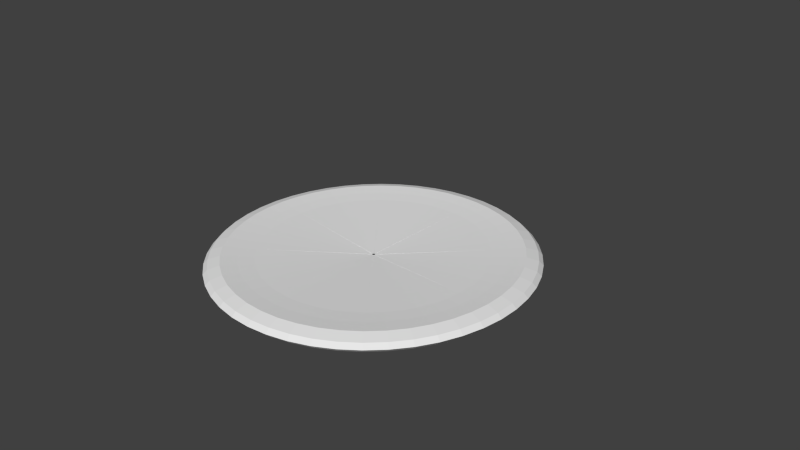 # Source: pizza_2.blend  (saved by Blender 2.71.0; exported with 4.5.12 LTS)
import bpy
from mathutils import Matrix  # noqa: F401  (used for matrix-valued properties, if any)

bpy.ops.wm.read_factory_settings(use_empty=True)
scene = bpy.context.scene
scene.name = 'Scene'

# ---- collections
col_collection_1 = bpy.data.collections.new('Collection 1'); scene.collection.children.link(col_collection_1)

# ---- world
world_world = bpy.data.worlds.new('World'); scene.world = world_world
world_world.color = (0.05088, 0.05088, 0.05088)
world_world.use_sun_shadow = False
world_world.sun_shadow_jitter_overblur = 0.0
world_world.cycles.sampling_method = 'MANUAL'
world_world.cycles.sample_map_resolution = 256

# ---- cameras
cam_camera = bpy.data.cameras.new('Camera')
cam_camera.clip_end = 100.0
cam_camera.lens = 35.0
cam_camera.sensor_width = 32.0
cam_camera.sensor_height = 18.0
cam_camera.ortho_scale = 7.314
cam_camera.dof.focus_distance = 0.0
cam_camera.dof.aperture_fstop = 128.0

# ---- meshes
me_torus_007 = bpy.data.meshes.new('Torus.007')
me_torus_007.from_pydata([(-1.25, 1.093e-07, 0.0), (-1.217, 1.064e-07, 0.125), (-1.125, 9.835e-08, 0.2165), (-1.0, 8.742e-08, 0.1747), (-0.875, 7.649e-08, 0.1413), (-0.01143, -1.697e-08, -0.01184), (-0.01095, -1.702e-08, -0.008307), (-0.7835, 6.85e-08, -0.1949), (-0.875, 7.649e-08, -0.2165), (-1.0, 8.742e-08, -0.25), (-1.125, 9.835e-08, -0.2165), (-1.217, 1.064e-07, -0.125), (-1.239, -0.1632, 0.0), (-1.206, -0.1588, 0.125), (-1.115, -0.1468, 0.2165), (-0.9914, -0.1305, 0.1747), (-0.8675, -0.1142, 0.1413), (-0.01134, -0.001492, -0.01184), (-0.01085, -0.001429, -0.008307), (-0.7768, -0.1023, -0.1949), (-0.8675, -0.1142, -0.2165), (-0.9914, -0.1305, -0.25), (-1.115, -0.1468, -0.2165), (-1.206, -0.1588, -0.125), (-1.207, -0.3235, 0.0), (-1.175, -0.3149, 0.125), (-1.087, -0.2912, 0.2165), (-0.9659, -0.2588, 0.1747), (-0.8452, -0.2265, 0.1413), (-0.01104, -0.002959, -0.01184), (-0.01057, -0.002833, -0.008307), (-0.7568, -0.2028, -0.1949), (-0.8452, -0.2265, -0.2165), (-0.9659, -0.2588, -0.25), (-1.087, -0.2912, -0.2165), (-1.175, -0.3149, -0.125), (-1.155, -0.4784, 0.0), (-1.124, -0.4655, 0.125), (-1.039, -0.4305, 0.2165), (-0.9239, -0.3827, 0.1747), (-0.8084, -0.3348, 0.1413), (-0.01056, -0.004376, -0.01184), (-0.01011, -0.004189, -0.008307), (-0.7239, -0.2998, -0.1949), (-0.8084, -0.3348, -0.2165), (-0.9239, -0.3827, -0.25), (-1.039, -0.4305, -0.2165), (-1.124, -0.4655, -0.125), (-1.083, -0.625, 0.0), (-1.054, -0.6083, 0.125), (-0.9743, -0.5625, 0.2165), (-0.866, -0.5, 0.1747), (-0.7578, -0.4375, 0.1413), (-0.009902, -0.005717, -0.01184), (-0.009479, -0.005473, -0.008307), (-0.6785, -0.3917, -0.1949), (-0.7578, -0.4375, -0.2165), (-0.866, -0.5, -0.25), (-0.9743, -0.5625, -0.2165), (-1.054, -0.6083, -0.125), (-0.9917, -0.761, 0.0), (-0.9651, -0.7406, 0.125), (-0.8925, -0.6849, 0.2165), (-0.7934, -0.6088, 0.1747), (-0.6942, -0.5327, 0.1413), (-0.009071, -0.006961, -0.01184), (-0.008684, -0.006663, -0.008307), (-0.6216, -0.477, -0.1949), (-0.6942, -0.5327, -0.2165), (-0.7934, -0.6088, -0.25), (-0.8925, -0.6849, -0.2165), (-0.9651, -0.7406, -0.125), (-0.8839, -0.8839, 0.0), (-0.8602, -0.8602, 0.125), (-0.7955, -0.7955, 0.2165), (-0.7071, -0.7071, 0.1747), (-0.6187, -0.6187, 0.1413), (-0.008085, -0.008085, -0.01184), (-0.007739, -0.007739, -0.008307), (-0.554, -0.554, -0.1949), (-0.6187, -0.6187, -0.2165), (-0.7071, -0.7071, -0.25), (-0.7955, -0.7955, -0.2165), (-0.8602, -0.8602, -0.125)], [], [(0, 12, 13, 1), (1, 13, 14, 2), (2, 14, 15, 3), (3, 15, 16, 4), (4, 16, 17, 5), (6, 18, 19, 7), (7, 19, 20, 8), (8, 20, 21, 9), (9, 21, 22, 10), (10, 22, 23, 11), (11, 23, 12, 0), (12, 24, 25, 13), (13, 25, 26, 14), (14, 26, 27, 15), (15, 27, 28, 16), (16, 28, 29, 17), (18, 30, 31, 19), (19, 31, 32, 20), (20, 32, 33, 21), (21, 33, 34, 22), (22, 34, 35, 23), (23, 35, 24, 12), (24, 36, 37, 25), (25, 37, 38, 26), (26, 38, 39, 27), (27, 39, 40, 28), (28, 40, 41, 29), (30, 42, 43, 31), (31, 43, 44, 32), (32, 44, 45, 33), (33, 45, 46, 34), (34, 46, 47, 35), (35, 47, 36, 24), (36, 48, 49, 37), (37, 49, 50, 38), (38, 50, 51, 39), (39, 51, 52, 40), (40, 52, 53, 41), (42, 54, 55, 43), (43, 55, 56, 44), (44, 56, 57, 45), (45, 57, 58, 46), (46, 58, 59, 47), (47, 59, 48, 36), (48, 60, 61, 49), (49, 61, 62, 50), (50, 62, 63, 51), (51, 63, 64, 52), (52, 64, 65, 53), (54, 66, 67, 55), (55, 67, 68, 56), (56, 68, 69, 57), (57, 69, 70, 58), (58, 70, 71, 59), (59, 71, 60, 48), (60, 72, 73, 61), (61, 73, 74, 62), (62, 74, 75, 63), (63, 75, 76, 64), (64, 76, 77, 65), (66, 78, 79, 67), (67, 79, 80, 68), (68, 80, 81, 69), (69, 81, 82, 70), (70, 82, 83, 71), (71, 83, 72, 60), (74, 73, 72, 83, 82, 81, 80, 79, 77, 76, 75), (8, 9, 10, 11, 0, 1, 2, 3, 4, 6, 7)])
_uv = me_torus_007.uv_layers.new(name='UVMap')
_uv.uv.foreach_set('vector', [0.7647, 0.9029, 0.7106, 0.9344, 0.6894, 0.8913, 0.7381, 0.8629, 0.7381, 0.8629, 0.6894, 0.8913, 0.6693, 0.8506, 0.7129, 0.8252, 0.7129, 0.8252, 0.6693, 0.8506, 0.6494, 0.8099, 0.6879, 0.7875, 0.6879, 0.7875, 0.6494, 0.8099, 0.63, 0.7702, 0.6636, 0.7507, 0.6636, 0.7507, 0.63, 0.7702, 0.5143, 0.5332, 0.5182, 0.5309, 0.04503, 0.492, 0.04514, 0.4917, 0.2004, 0.5471, 0.192, 0.5685, 0.192, 0.5685, 0.2004, 0.5471, 0.2188, 0.5537, 0.2094, 0.5776, 0.2094, 0.5776, 0.2188, 0.5537, 0.2439, 0.5626, 0.2332, 0.5899, 0.2332, 0.5899, 0.2439, 0.5626, 0.2691, 0.5718, 0.2571, 0.6025, 0.5135, 0.7957, 0.5105, 0.8245, 0.4881, 0.8154, 0.4913, 0.7843, 0.4913, 0.7843, 0.4881, 0.8154, 0.4608, 0.812, 0.4641, 0.7801, 0.7106, 0.9344, 0.6529, 0.9585, 0.6374, 0.913, 0.6894, 0.8913, 0.6894, 0.8913, 0.6374, 0.913, 0.6227, 0.87, 0.6693, 0.8506, 0.6693, 0.8506, 0.6227, 0.87, 0.6082, 0.827, 0.6494, 0.8099, 0.6494, 0.8099, 0.6082, 0.827, 0.5942, 0.7851, 0.63, 0.7702, 0.63, 0.7702, 0.5942, 0.7851, 0.5101, 0.5349, 0.5143, 0.5332, 0.04514, 0.4917, 0.04522, 0.4914, 0.206, 0.5248, 0.2004, 0.5471, 0.2004, 0.5471, 0.206, 0.5248, 0.2251, 0.5287, 0.2188, 0.5537, 0.2188, 0.5537, 0.2251, 0.5287, 0.2511, 0.5341, 0.2439, 0.5626, 0.2439, 0.5626, 0.2511, 0.5341, 0.2772, 0.5397, 0.2691, 0.5718, 0.5105, 0.8245, 0.5083, 0.8552, 0.4856, 0.8486, 0.4881, 0.8154, 0.4881, 0.8154, 0.4856, 0.8486, 0.4583, 0.8462, 0.4608, 0.812, 0.6529, 0.9585, 0.5925, 0.9748, 0.583, 0.9276, 0.6374, 0.913, 0.6374, 0.913, 0.583, 0.9276, 0.5741, 0.8831, 0.6227, 0.87, 0.6227, 0.87, 0.5741, 0.8831, 0.5653, 0.8386, 0.6082, 0.827, 0.6082, 0.827, 0.5653, 0.8386, 0.5568, 0.7952, 0.5942, 0.7851, 0.5942, 0.7851, 0.5568, 0.7952, 0.5057, 0.536, 0.5101, 0.5349, 0.04522, 0.4914, 0.04526, 0.4911, 0.2089, 0.5018, 0.206, 0.5248, 0.206, 0.5248, 0.2089, 0.5018, 0.2282, 0.5031, 0.2251, 0.5287, 0.2251, 0.5287, 0.2282, 0.5031, 0.2547, 0.5048, 0.2511, 0.5341, 0.2511, 0.5341, 0.2547, 0.5048, 0.2813, 0.5068, 0.2772, 0.5397, 0.5083, 0.8552, 0.5067, 0.8874, 0.484, 0.8833, 0.4856, 0.8486, 0.4856, 0.8486, 0.484, 0.8833, 0.4565, 0.8818, 0.4583, 0.8462, 0.5925, 0.9748, 0.5305, 0.983, 0.5273, 0.935, 0.583, 0.9276, 0.583, 0.9276, 0.5273, 0.935, 0.5241, 0.8897, 0.5741, 0.8831, 0.5741, 0.8831, 0.5241, 0.8897, 0.5211, 0.8444, 0.5653, 0.8386, 0.5653, 0.8386, 0.5211, 0.8444, 0.5183, 0.8002, 0.5568, 0.7952, 0.5568, 0.7952, 0.5183, 0.8002, 0.5013, 0.5366, 0.5057, 0.536, 0.04526, 0.4911, 0.04526, 0.4907, 0.2089, 0.4787, 0.2089, 0.5018, 0.2089, 0.5018, 0.2089, 0.4787, 0.2282, 0.4772, 0.2282, 0.5031, 0.2282, 0.5031, 0.2282, 0.4772, 0.2547, 0.4753, 0.2547, 0.5048, 0.2547, 0.5048, 0.2547, 0.4753, 0.2813, 0.4735, 0.2813, 0.5068, 0.5067, 0.8874, 0.5059, 0.9203, 0.4831, 0.919, 0.484, 0.8833, 0.484, 0.8833, 0.4831, 0.919, 0.4557, 0.9185, 0.4565, 0.8818, 0.5305, 0.983, 0.468, 0.983, 0.471, 0.935, 0.5273, 0.935, 0.5273, 0.935, 0.471, 0.935, 0.4738, 0.8896, 0.5241, 0.8897, 0.5241, 0.8897, 0.4738, 0.8896, 0.4767, 0.8444, 0.5211, 0.8444, 0.5211, 0.8444, 0.4767, 0.8444, 0.4796, 0.8002, 0.5183, 0.8002, 0.5183, 0.8002, 0.4796, 0.8002, 0.4968, 0.5365, 0.5013, 0.5366, 0.04526, 0.4907, 0.04522, 0.4904, 0.206, 0.4557, 0.2089, 0.4787, 0.2089, 0.4787, 0.206, 0.4557, 0.2251, 0.4516, 0.2282, 0.4772, 0.2282, 0.4772, 0.2251, 0.4516, 0.2511, 0.446, 0.2547, 0.4753, 0.2547, 0.4753, 0.2511, 0.446, 0.2772, 0.4406, 0.2813, 0.4735, 0.5059, 0.9203, 0.5059, 0.9536, 0.4831, 0.9549, 0.4831, 0.919, 0.4831, 0.919, 0.4831, 0.9549, 0.4557, 0.9554, 0.4557, 0.9185, 0.468, 0.983, 0.4061, 0.9748, 0.4152, 0.9276, 0.471, 0.935, 0.471, 0.935, 0.4152, 0.9276, 0.4238, 0.8829, 0.4738, 0.8896, 0.4738, 0.8896, 0.4238, 0.8829, 0.4326, 0.8385, 0.4767, 0.8444, 0.4767, 0.8444, 0.4326, 0.8385, 0.4412, 0.795, 0.4796, 0.8002, 0.4796, 0.8002, 0.4412, 0.795, 0.4923, 0.5359, 0.4968, 0.5365, 0.04522, 0.4904, 0.04515, 0.4901, 0.2004, 0.4334, 0.206, 0.4557, 0.206, 0.4557, 0.2004, 0.4334, 0.2188, 0.4266, 0.2251, 0.4516, 0.2251, 0.4516, 0.2188, 0.4266, 0.2439, 0.4174, 0.2511, 0.446, 0.2511, 0.446, 0.2439, 0.4174, 0.2691, 0.4085, 0.2772, 0.4406, 0.5059, 0.9536, 0.5067, 0.9865, 0.484, 0.9905, 0.4831, 0.9549, 0.4831, 0.9549, 0.484, 0.9905, 0.4565, 0.992, 0.4557, 0.9554, 0.6586, 0.5378, 0.6973, 0.5795, 0.6862, 0.6392, 0.6473, 0.6765, 0.591, 0.6814, 0.5324, 0.6526, 0.4871, 0.5977, 0.4533, 0.5587, 0.2231, 0.2744, 0.5585, 0.4589, 0.6172, 0.4877, 0.5834, 0.4718, 0.6328, 0.4995, 0.6696, 0.5483, 0.684, 0.6052, 0.6722, 0.6548, 0.6372, 0.684, 0.5886, 0.6849, 0.5534, 0.6335, 0.5166, 0.5846, 0.2469, 0.2731, 0.5479, 0.4506])
me_torus_007.use_remesh_preserve_volume = False
me_torus_007.use_remesh_preserve_attributes = False
me_torus_007.use_mirror_vertex_groups = False
me_torus_007.update()
me_torus_006 = bpy.data.meshes.new('Torus.006')
me_torus_006.from_pydata([(-0.8839, 0.8839, 0.0), (-0.8602, 0.8602, 0.125), (-0.7955, 0.7955, 0.2165), (-0.7071, 0.7071, 0.1747), (-0.6187, 0.6187, 0.1413), (-0.008085, 0.008085, -0.01184), (-0.007739, 0.007739, -0.008307), (-0.554, 0.554, -0.1949), (-0.6187, 0.6187, -0.2165), (-0.7071, 0.7071, -0.25), (-0.7955, 0.7955, -0.2165), (-0.8602, 0.8602, -0.125), (-0.9917, 0.761, 0.0), (-0.9651, 0.7406, 0.125), (-0.8925, 0.6849, 0.2165), (-0.7934, 0.6088, 0.1747), (-0.6942, 0.5327, 0.1413), (-0.009071, 0.006961, -0.01184), (-0.008684, 0.006663, -0.008307), (-0.6216, 0.477, -0.1949), (-0.6942, 0.5327, -0.2165), (-0.7934, 0.6088, -0.25), (-0.8925, 0.6849, -0.2165), (-0.9651, 0.7406, -0.125), (-1.083, 0.625, 0.0), (-1.054, 0.6083, 0.125), (-0.9743, 0.5625, 0.2165), (-0.866, 0.5, 0.1747), (-0.7578, 0.4375, 0.1413), (-0.009902, 0.005717, -0.01184), (-0.009479, 0.005473, -0.008307), (-0.6785, 0.3917, -0.1949), (-0.7578, 0.4375, -0.2165), (-0.866, 0.5, -0.25), (-0.9743, 0.5625, -0.2165), (-1.054, 0.6083, -0.125), (-1.155, 0.4784, 0.0), (-1.124, 0.4655, 0.125), (-1.039, 0.4305, 0.2165), (-0.9239, 0.3827, 0.1747), (-0.8084, 0.3348, 0.1413), (-0.01056, 0.004376, -0.01184), (-0.01011, 0.004189, -0.008307), (-0.7239, 0.2998, -0.1949), (-0.8084, 0.3348, -0.2165), (-0.9239, 0.3827, -0.25), (-1.039, 0.4305, -0.2165), (-1.124, 0.4655, -0.125), (-1.207, 0.3235, 0.0), (-1.175, 0.3149, 0.125), (-1.087, 0.2912, 0.2165), (-0.9659, 0.2588, 0.1747), (-0.8452, 0.2265, 0.1413), (-0.01104, 0.002959, -0.01184), (-0.01057, 0.002833, -0.008307), (-0.7568, 0.2028, -0.1949), (-0.8452, 0.2265, -0.2165), (-0.9659, 0.2588, -0.25), (-1.087, 0.2912, -0.2165), (-1.175, 0.3149, -0.125), (-1.239, 0.1632, 0.0), (-1.206, 0.1588, 0.125), (-1.115, 0.1468, 0.2165), (-0.9914, 0.1305, 0.1747), (-0.8675, 0.1142, 0.1413), (-0.01134, 0.001492, -0.01184), (-0.01085, 0.001429, -0.008307), (-0.7768, 0.1023, -0.1949), (-0.8675, 0.1142, -0.2165), (-0.9914, 0.1305, -0.25), (-1.115, 0.1468, -0.2165), (-1.206, 0.1588, -0.125), (-1.25, 1.093e-07, 0.0), (-1.217, 1.064e-07, 0.125), (-1.125, 9.835e-08, 0.2165), (-1.0, 8.742e-08, 0.1747), (-0.875, 7.649e-08, 0.1413), (-0.01143, -1.697e-08, -0.01184), (-0.01095, -1.702e-08, -0.008307), (-0.7835, 6.85e-08, -0.1949), (-0.875, 7.649e-08, -0.2165), (-1.0, 8.742e-08, -0.25), (-1.125, 9.835e-08, -0.2165), (-1.217, 1.064e-07, -0.125)], [], [(0, 12, 13, 1), (1, 13, 14, 2), (2, 14, 15, 3), (3, 15, 16, 4), (4, 16, 17, 5), (6, 18, 19, 7), (7, 19, 20, 8), (8, 20, 21, 9), (9, 21, 22, 10), (10, 22, 23, 11), (11, 23, 12, 0), (12, 24, 25, 13), (13, 25, 26, 14), (14, 26, 27, 15), (15, 27, 28, 16), (16, 28, 29, 17), (18, 30, 31, 19), (19, 31, 32, 20), (20, 32, 33, 21), (21, 33, 34, 22), (22, 34, 35, 23), (23, 35, 24, 12), (24, 36, 37, 25), (25, 37, 38, 26), (26, 38, 39, 27), (27, 39, 40, 28), (28, 40, 41, 29), (30, 42, 43, 31), (31, 43, 44, 32), (32, 44, 45, 33), (33, 45, 46, 34), (34, 46, 47, 35), (35, 47, 36, 24), (36, 48, 49, 37), (37, 49, 50, 38), (38, 50, 51, 39), (39, 51, 52, 40), (40, 52, 53, 41), (42, 54, 55, 43), (43, 55, 56, 44), (44, 56, 57, 45), (45, 57, 58, 46), (46, 58, 59, 47), (47, 59, 48, 36), (48, 60, 61, 49), (49, 61, 62, 50), (50, 62, 63, 51), (51, 63, 64, 52), (52, 64, 65, 53), (54, 66, 67, 55), (55, 67, 68, 56), (56, 68, 69, 57), (57, 69, 70, 58), (58, 70, 71, 59), (59, 71, 60, 48), (60, 72, 73, 61), (61, 73, 74, 62), (62, 74, 75, 63), (63, 75, 76, 64), (64, 76, 77, 65), (66, 78, 79, 67), (67, 79, 80, 68), (68, 80, 81, 69), (69, 81, 82, 70), (70, 82, 83, 71), (71, 83, 72, 60), (9, 10, 11, 0, 1, 2, 3, 4, 54, 42, 30, 18, 6, 7, 8), (80, 79, 77, 76, 75, 74, 73, 72, 83, 82, 81)])
_uv = me_torus_006.uv_layers.new(name='UVMap')
_uv.uv.foreach_set('vector', [0.968, 0.5961, 0.9518, 0.657, 0.9065, 0.6417, 0.9211, 0.5868, 0.9211, 0.5868, 0.9065, 0.6417, 0.8638, 0.6272, 0.8769, 0.5782, 0.8769, 0.5782, 0.8638, 0.6272, 0.8212, 0.6127, 0.8328, 0.5693, 0.8328, 0.5693, 0.8212, 0.6127, 0.7797, 0.5984, 0.7897, 0.5606, 0.7897, 0.5606, 0.7797, 0.5984, 0.5317, 0.5134, 0.5329, 0.509, 0.04369, 0.4933, 0.04397, 0.4931, 0.1163, 0.649, 0.09612, 0.6578, 0.09612, 0.6578, 0.1163, 0.649, 0.1248, 0.6674, 0.1023, 0.6773, 0.1023, 0.6773, 0.1248, 0.6674, 0.1365, 0.6926, 0.1108, 0.7039, 0.1108, 0.7039, 0.1365, 0.6926, 0.1483, 0.7181, 0.1194, 0.7308, 0.1194, 0.7308, 0.1483, 0.7181, 0.1571, 0.7369, 0.1258, 0.7507, 0.5135, 0.9549, 0.5135, 0.919, 0.5395, 0.9185, 0.5395, 0.9554, 0.9518, 0.657, 0.9278, 0.7153, 0.885, 0.6941, 0.9065, 0.6417, 0.9065, 0.6417, 0.885, 0.6941, 0.8445, 0.6742, 0.8638, 0.6272, 0.8638, 0.6272, 0.8445, 0.6742, 0.8041, 0.6541, 0.8212, 0.6127, 0.8212, 0.6127, 0.8041, 0.6541, 0.7648, 0.6345, 0.7797, 0.5984, 0.7797, 0.5984, 0.7648, 0.6345, 0.53, 0.5175, 0.5317, 0.5134, 0.04397, 0.4931, 0.04423, 0.493, 0.1351, 0.6374, 0.1163, 0.649, 0.1163, 0.649, 0.1351, 0.6374, 0.1459, 0.6545, 0.1248, 0.6674, 0.1248, 0.6674, 0.1459, 0.6545, 0.1606, 0.6778, 0.1365, 0.6926, 0.1365, 0.6926, 0.1606, 0.6778, 0.1754, 0.7014, 0.1483, 0.7181, 0.1483, 0.7181, 0.1754, 0.7014, 0.1864, 0.719, 0.1571, 0.7369, 0.5135, 0.919, 0.5138, 0.8833, 0.5398, 0.8818, 0.5395, 0.9185, 0.9278, 0.7153, 0.8966, 0.7699, 0.8568, 0.7433, 0.885, 0.6941, 0.885, 0.6941, 0.8568, 0.7433, 0.8192, 0.7181, 0.8445, 0.6742, 0.8445, 0.6742, 0.8192, 0.7181, 0.7819, 0.6929, 0.8041, 0.6541, 0.8041, 0.6541, 0.7819, 0.6929, 0.7454, 0.6683, 0.7648, 0.6345, 0.7648, 0.6345, 0.7454, 0.6683, 0.5277, 0.5215, 0.53, 0.5175, 0.04423, 0.493, 0.04448, 0.4928, 0.1524, 0.6233, 0.1351, 0.6374, 0.1351, 0.6374, 0.1524, 0.6233, 0.1652, 0.6388, 0.1459, 0.6545, 0.1459, 0.6545, 0.1652, 0.6388, 0.1827, 0.6599, 0.1606, 0.6778, 0.1606, 0.6778, 0.1827, 0.6599, 0.2003, 0.6812, 0.1754, 0.7014, 0.1754, 0.7014, 0.2003, 0.6812, 0.2133, 0.6971, 0.1864, 0.719, 0.5138, 0.8833, 0.5145, 0.8486, 0.5405, 0.8462, 0.5398, 0.8818, 0.8966, 0.7699, 0.8585, 0.8199, 0.8226, 0.7883, 0.8568, 0.7433, 0.8568, 0.7433, 0.8226, 0.7883, 0.7886, 0.7585, 0.8192, 0.7181, 0.8192, 0.7181, 0.7886, 0.7585, 0.7548, 0.7285, 0.7819, 0.6929, 0.7819, 0.6929, 0.7548, 0.7285, 0.7218, 0.6993, 0.7454, 0.6683, 0.7454, 0.6683, 0.7218, 0.6993, 0.5249, 0.525, 0.5277, 0.5215, 0.04448, 0.4928, 0.04469, 0.4925, 0.1678, 0.6069, 0.1524, 0.6233, 0.1524, 0.6233, 0.1678, 0.6069, 0.1824, 0.6205, 0.1652, 0.6388, 0.1652, 0.6388, 0.1824, 0.6205, 0.2024, 0.639, 0.1827, 0.6599, 0.1827, 0.6599, 0.2024, 0.639, 0.2224, 0.6577, 0.2003, 0.6812, 0.2003, 0.6812, 0.2224, 0.6577, 0.2372, 0.6717, 0.2133, 0.6971, 0.5145, 0.8486, 0.5155, 0.8154, 0.5415, 0.812, 0.5405, 0.8462, 0.8585, 0.8199, 0.8143, 0.8645, 0.7828, 0.8284, 0.8226, 0.7883, 0.8226, 0.7883, 0.7828, 0.8284, 0.7529, 0.7943, 0.7886, 0.7585, 0.7886, 0.7585, 0.7529, 0.7943, 0.7233, 0.7602, 0.7548, 0.7285, 0.7548, 0.7285, 0.7233, 0.7602, 0.6943, 0.7269, 0.7218, 0.6993, 0.7218, 0.6993, 0.6943, 0.7269, 0.5217, 0.5282, 0.5249, 0.525, 0.04469, 0.4925, 0.04488, 0.4923, 0.1811, 0.5886, 0.1678, 0.6069, 0.1678, 0.6069, 0.1811, 0.5886, 0.1973, 0.6, 0.1824, 0.6205, 0.1824, 0.6205, 0.1973, 0.6, 0.2193, 0.6155, 0.2024, 0.639, 0.2024, 0.639, 0.2193, 0.6155, 0.2415, 0.6313, 0.2224, 0.6577, 0.2224, 0.6577, 0.2415, 0.6313, 0.2578, 0.6431, 0.2372, 0.6717, 0.5155, 0.8154, 0.5168, 0.7843, 0.5428, 0.7801, 0.5415, 0.812, 0.8143, 0.8645, 0.7647, 0.9029, 0.7381, 0.8629, 0.7828, 0.8284, 0.7828, 0.8284, 0.7381, 0.8629, 0.7129, 0.8252, 0.7529, 0.7943, 0.7529, 0.7943, 0.7129, 0.8252, 0.6879, 0.7875, 0.7233, 0.7602, 0.7233, 0.7602, 0.6879, 0.7875, 0.6636, 0.7507, 0.6943, 0.7269, 0.6943, 0.7269, 0.6636, 0.7507, 0.5182, 0.5309, 0.5217, 0.5282, 0.04488, 0.4923, 0.04503, 0.492, 0.192, 0.5685, 0.1811, 0.5886, 0.1811, 0.5886, 0.192, 0.5685, 0.2094, 0.5776, 0.1973, 0.6, 0.1973, 0.6, 0.2094, 0.5776, 0.2332, 0.5899, 0.2193, 0.6155, 0.2193, 0.6155, 0.2332, 0.5899, 0.2571, 0.6025, 0.2415, 0.6313, 0.2415, 0.6313, 0.2571, 0.6025, 0.2748, 0.612, 0.2578, 0.6431, 0.4952, 0.7557, 0.4913, 0.7843, 0.4641, 0.7801, 0.4681, 0.7508, 0.6488, 0.5063, 0.6814, 0.553, 0.6854, 0.6065, 0.6596, 0.6524, 0.6111, 0.6784, 0.5528, 0.6776, 0.5227, 0.6285, 0.4901, 0.5818, 0.2193, 0.2969, 0.2246, 0.2933, 0.2299, 0.2896, 0.2352, 0.286, 0.2406, 0.2824, 0.5588, 0.4579, 0.5963, 0.4788, 0.4987, 0.5972, 0.4679, 0.5602, 0.2081, 0.2474, 0.5666, 0.4704, 0.6206, 0.4986, 0.6762, 0.524, 0.6938, 0.5858, 0.6829, 0.6409, 0.6464, 0.6744, 0.5941, 0.6775, 0.54, 0.6492])
me_torus_006.use_remesh_preserve_volume = False
me_torus_006.use_remesh_preserve_attributes = False
me_torus_006.use_mirror_vertex_groups = False
me_torus_006.update()
me_torus_005 = bpy.data.meshes.new('Torus.005')
me_torus_005.from_pydata([(5.96e-08, 1.25, 0.0), (1.192e-07, 1.217, 0.125), (1.192e-07, 1.125, 0.2165), (8.941e-08, 1.0, 0.1747), (8.941e-08, 0.875, 0.1413), (-7.377e-08, 0.01143, -0.01184), (-7.334e-08, 0.01095, -0.008307), (5.96e-08, 0.7835, -0.1949), (8.941e-08, 0.875, -0.2165), (8.941e-08, 1.0, -0.25), (1.192e-07, 1.125, -0.2165), (1.192e-07, 1.217, -0.125), (-0.1632, 1.239, 0.0), (-0.1588, 1.206, 0.125), (-0.1468, 1.115, 0.2165), (-0.1305, 0.9914, 0.1747), (-0.1142, 0.8675, 0.1413), (-0.001493, 0.01134, -0.01184), (-0.001429, 0.01085, -0.008307), (-0.1023, 0.7768, -0.1949), (-0.1142, 0.8675, -0.2165), (-0.1305, 0.9914, -0.25), (-0.1468, 1.115, -0.2165), (-0.1588, 1.206, -0.125), (-0.3235, 1.207, 0.0), (-0.3149, 1.175, 0.125), (-0.2912, 1.087, 0.2165), (-0.2588, 0.9659, 0.1747), (-0.2265, 0.8452, 0.1413), (-0.002959, 0.01104, -0.01184), (-0.002833, 0.01057, -0.008307), (-0.2028, 0.7568, -0.1949), (-0.2265, 0.8452, -0.2165), (-0.2588, 0.9659, -0.25), (-0.2912, 1.087, -0.2165), (-0.3149, 1.175, -0.125), (-0.4784, 1.155, 0.0), (-0.4655, 1.124, 0.125), (-0.4305, 1.039, 0.2165), (-0.3827, 0.9239, 0.1747), (-0.3348, 0.8084, 0.1413), (-0.004376, 0.01056, -0.01184), (-0.004189, 0.01011, -0.008307), (-0.2998, 0.7239, -0.1949), (-0.3348, 0.8084, -0.2165), (-0.3827, 0.9239, -0.25), (-0.4305, 1.039, -0.2165), (-0.4655, 1.124, -0.125), (-0.625, 1.083, 0.0), (-0.6083, 1.054, 0.125), (-0.5625, 0.9743, 0.2165), (-0.5, 0.866, 0.1747), (-0.4375, 0.7578, 0.1413), (-0.005717, 0.009902, -0.01184), (-0.005473, 0.009479, -0.008307), (-0.3917, 0.6785, -0.1949), (-0.4375, 0.7578, -0.2165), (-0.5, 0.866, -0.25), (-0.5625, 0.9743, -0.2165), (-0.6083, 1.054, -0.125), (-0.761, 0.9917, 0.0), (-0.7406, 0.9651, 0.125), (-0.6849, 0.8925, 0.2165), (-0.6088, 0.7934, 0.1747), (-0.5327, 0.6942, 0.1413), (-0.006961, 0.009071, -0.01184), (-0.006663, 0.008683, -0.008307), (-0.477, 0.6216, -0.1949), (-0.5327, 0.6942, -0.2165), (-0.6088, 0.7934, -0.25), (-0.6849, 0.8925, -0.2165), (-0.7406, 0.9651, -0.125), (-0.8839, 0.8839, 0.0), (-0.8602, 0.8602, 0.125), (-0.7955, 0.7955, 0.2165), (-0.7071, 0.7071, 0.1747), (-0.6187, 0.6187, 0.1413), (-0.008085, 0.008085, -0.01184), (-0.007739, 0.007739, -0.008307), (-0.554, 0.554, -0.1949), (-0.6187, 0.6187, -0.2165), (-0.7071, 0.7071, -0.25), (-0.7955, 0.7955, -0.2165), (-0.8602, 0.8602, -0.125)], [], [(0, 12, 13, 1), (1, 13, 14, 2), (2, 14, 15, 3), (3, 15, 16, 4), (4, 16, 17, 5), (6, 18, 19, 7), (7, 19, 20, 8), (8, 20, 21, 9), (9, 21, 22, 10), (10, 22, 23, 11), (11, 23, 12, 0), (12, 24, 25, 13), (13, 25, 26, 14), (14, 26, 27, 15), (15, 27, 28, 16), (16, 28, 29, 17), (18, 30, 31, 19), (19, 31, 32, 20), (20, 32, 33, 21), (21, 33, 34, 22), (22, 34, 35, 23), (23, 35, 24, 12), (24, 36, 37, 25), (25, 37, 38, 26), (26, 38, 39, 27), (27, 39, 40, 28), (28, 40, 41, 29), (30, 42, 43, 31), (31, 43, 44, 32), (32, 44, 45, 33), (33, 45, 46, 34), (34, 46, 47, 35), (35, 47, 36, 24), (36, 48, 49, 37), (37, 49, 50, 38), (38, 50, 51, 39), (39, 51, 52, 40), (40, 52, 53, 41), (42, 54, 55, 43), (43, 55, 56, 44), (44, 56, 57, 45), (45, 57, 58, 46), (46, 58, 59, 47), (47, 59, 48, 36), (48, 60, 61, 49), (49, 61, 62, 50), (50, 62, 63, 51), (51, 63, 64, 52), (52, 64, 65, 53), (54, 66, 67, 55), (55, 67, 68, 56), (56, 68, 69, 57), (57, 69, 70, 58), (58, 70, 71, 59), (59, 71, 60, 48), (60, 72, 73, 61), (61, 73, 74, 62), (62, 74, 75, 63), (63, 75, 76, 64), (64, 76, 77, 65), (66, 78, 79, 67), (67, 79, 80, 68), (68, 80, 81, 69), (69, 81, 82, 70), (70, 82, 83, 71), (71, 83, 72, 60), (82, 81, 80, 79, 78, 66, 54, 76, 75, 74, 73, 72, 83), (0, 1, 2, 3, 4, 18, 7, 8, 9, 10, 11)])
_uv = me_torus_005.uv_layers.new(name='UVMap')
_uv.uv.foreach_set('vector', [0.8967, 0.2342, 0.9279, 0.2888, 0.8852, 0.3102, 0.8571, 0.261, 0.8571, 0.261, 0.8852, 0.3102, 0.8448, 0.3305, 0.8197, 0.2865, 0.8197, 0.2865, 0.8448, 0.3305, 0.8045, 0.3506, 0.7823, 0.3117, 0.7823, 0.3117, 0.8045, 0.3506, 0.7651, 0.3701, 0.7458, 0.3362, 0.7458, 0.3362, 0.7651, 0.3701, 0.5302, 0.4869, 0.528, 0.483, 0.04191, 0.4931, 0.04219, 0.4933, -0.01101, 0.6578, -0.03115, 0.649, -0.03115, 0.649, -0.01101, 0.6578, -0.01731, 0.6773, -0.0398, 0.6674, -0.0398, 0.6674, -0.01731, 0.6773, -0.02593, 0.7039, -0.05163, 0.6926, -0.05163, 0.6926, -0.02593, 0.7039, -0.03441, 0.7308, -0.06333, 0.7181, -0.06333, 0.7181, -0.03441, 0.7308, -0.04049, 0.7507, -0.07176, 0.7369, 0.2861, 0.7819, 0.2879, 0.7564, 0.3141, 0.7508, 0.3122, 0.7769, 0.9279, 0.2888, 0.9518, 0.3471, 0.9067, 0.3627, 0.8852, 0.3102, 0.8852, 0.3102, 0.9067, 0.3627, 0.8641, 0.3775, 0.8448, 0.3305, 0.8448, 0.3305, 0.8641, 0.3775, 0.8215, 0.3921, 0.8045, 0.3506, 0.8045, 0.3506, 0.8215, 0.3921, 0.7799, 0.4063, 0.7651, 0.3701, 0.7651, 0.3701, 0.7799, 0.4063, 0.5319, 0.4911, 0.5302, 0.4869, 0.04219, 0.4933, 0.04249, 0.4933, 0.01004, 0.6638, -0.01101, 0.6578, -0.01101, 0.6578, 0.01004, 0.6638, 0.006201, 0.684, -0.01731, 0.6773, -0.01731, 0.6773, 0.006201, 0.684, 0.0009448, 0.7116, -0.02593, 0.7039, -0.02593, 0.7039, 0.0009448, 0.7116, -0.00418, 0.7394, -0.03441, 0.7308, -0.03441, 0.7308, -0.00418, 0.7394, -0.007802, 0.76, -0.04049, 0.7507, 0.5183, 1.118, 0.5168, 1.09, 0.5428, 1.094, 0.5444, 1.123, 0.9518, 0.3471, 0.968, 0.408, 0.9212, 0.4175, 0.9067, 0.3627, 0.9067, 0.3627, 0.9212, 0.4175, 0.8771, 0.4266, 0.8641, 0.3775, 0.8641, 0.3775, 0.8771, 0.4266, 0.833, 0.4354, 0.8215, 0.3921, 0.8215, 0.3921, 0.833, 0.4354, 0.7899, 0.444, 0.7799, 0.4063, 0.7799, 0.4063, 0.7899, 0.444, 0.533, 0.4955, 0.5319, 0.4911, 0.04249, 0.4933, 0.04279, 0.4934, 0.03165, 0.6668, 0.01004, 0.6638, 0.01004, 0.6638, 0.03165, 0.6668, 0.03034, 0.6874, 0.006201, 0.684, 0.006201, 0.684, 0.03034, 0.6874, 0.02853, 0.7154, 0.0009448, 0.7116, 0.0009448, 0.7116, 0.02853, 0.7154, 0.02685, 0.7437, -0.00418, 0.7394, -0.00418, 0.7394, 0.02685, 0.7437, 0.02575, 0.7647, -0.007802, 0.76, 0.5168, 1.09, 0.5155, 1.058, 0.5415, 1.062, 0.5428, 1.094, 0.968, 0.408, 0.9761, 0.4705, 0.9285, 0.4738, 0.9212, 0.4175, 0.9212, 0.4175, 0.9285, 0.4738, 0.8836, 0.477, 0.8771, 0.4266, 0.8771, 0.4266, 0.8836, 0.477, 0.8387, 0.48, 0.833, 0.4354, 0.833, 0.4354, 0.8387, 0.48, 0.7949, 0.4828, 0.7899, 0.444, 0.7899, 0.444, 0.7949, 0.4828, 0.5336, 0.5, 0.533, 0.4955, 0.04279, 0.4934, 0.04309, 0.4934, 0.05345, 0.6668, 0.03165, 0.6668, 0.03165, 0.6668, 0.05345, 0.6668, 0.05468, 0.6874, 0.03034, 0.6874, 0.03034, 0.6874, 0.05468, 0.6874, 0.05635, 0.7154, 0.02853, 0.7154, 0.02853, 0.7154, 0.05635, 0.7154, 0.05815, 0.7437, 0.02685, 0.7437, 0.02685, 0.7437, 0.05815, 0.7437, 0.0596, 0.7647, 0.02575, 0.7647, 0.5155, 1.058, 0.5145, 1.025, 0.5405, 1.028, 0.5415, 1.062, 0.9761, 0.4705, 0.9761, 0.5336, 0.9285, 0.5306, 0.9285, 0.4738, 0.9285, 0.4738, 0.9285, 0.5306, 0.8835, 0.5278, 0.8836, 0.477, 0.8836, 0.477, 0.8835, 0.5278, 0.8387, 0.5248, 0.8387, 0.48, 0.8387, 0.48, 0.8387, 0.5248, 0.7948, 0.5219, 0.7949, 0.4828, 0.7949, 0.4828, 0.7948, 0.5219, 0.5335, 0.5045, 0.5336, 0.5, 0.04309, 0.4934, 0.04339, 0.4933, 0.07506, 0.6638, 0.05345, 0.6668, 0.05345, 0.6668, 0.07506, 0.6638, 0.07882, 0.684, 0.05468, 0.6874, 0.05468, 0.6874, 0.07882, 0.684, 0.08393, 0.7116, 0.05635, 0.7154, 0.05635, 0.7154, 0.08393, 0.7116, 0.08918, 0.7394, 0.05815, 0.7437, 0.05815, 0.7437, 0.08918, 0.7394, 0.09315, 0.76, 0.0596, 0.7647, 0.5145, 1.025, 0.5138, 0.9905, 0.5398, 0.992, 0.5405, 1.028, 0.9761, 0.5336, 0.968, 0.5961, 0.9211, 0.5868, 0.9285, 0.5306, 0.9285, 0.5306, 0.9211, 0.5868, 0.8769, 0.5782, 0.8835, 0.5278, 0.8835, 0.5278, 0.8769, 0.5782, 0.8328, 0.5693, 0.8387, 0.5248, 0.8387, 0.5248, 0.8328, 0.5693, 0.7897, 0.5606, 0.7948, 0.5219, 0.7948, 0.5219, 0.7897, 0.5606, 0.5329, 0.509, 0.5335, 0.5045, 0.04339, 0.4933, 0.04369, 0.4933, 0.09612, 0.6578, 0.07506, 0.6638, 0.07506, 0.6638, 0.09612, 0.6578, 0.1023, 0.6773, 0.07882, 0.684, 0.07882, 0.684, 0.1023, 0.6773, 0.1108, 0.7039, 0.08393, 0.7116, 0.08393, 0.7116, 0.1108, 0.7039, 0.1194, 0.7308, 0.08918, 0.7394, 0.08918, 0.7394, 0.1194, 0.7308, 0.1258, 0.7507, 0.09315, 0.76, 0.5138, 0.9905, 0.5135, 0.9549, 0.5395, 0.9554, 0.5398, 0.992, 0.5334, 0.6334, 0.4826, 0.6113, 0.4549, 0.5729, 0.4336, 0.5454, 0.2555, 0.3126, 0.2596, 0.3081, 0.2631, 0.3032, 0.5783, 0.4849, 0.6291, 0.5069, 0.6828, 0.5268, 0.6799, 0.5715, 0.6473, 0.6104, 0.5937, 0.633, 0.6557, 0.6494, 0.6197, 0.6792, 0.5697, 0.6798, 0.5335, 0.6267, 0.4958, 0.5763, 0.2189, 0.2541, 0.5283, 0.4385, 0.5649, 0.4605, 0.6156, 0.4893, 0.6533, 0.5397, 0.668, 0.5983])
me_torus_005.use_remesh_preserve_volume = False
me_torus_005.use_remesh_preserve_attributes = False
me_torus_005.use_mirror_vertex_groups = False
me_torus_005.update()
me_torus_004 = bpy.data.meshes.new('Torus.004')
me_torus_004.from_pydata([(0.8839, 0.8839, 0.0), (0.8602, 0.8602, 0.125), (0.7955, 0.7955, 0.2165), (0.7071, 0.7071, 0.1747), (0.6187, 0.6187, 0.1413), (0.008085, 0.008085, -0.01184), (0.007739, 0.007739, -0.008307), (0.554, 0.554, -0.1949), (0.6187, 0.6187, -0.2165), (0.7071, 0.7071, -0.25), (0.7955, 0.7955, -0.2165), (0.8602, 0.8602, -0.125), (0.761, 0.9917, 0.0), (0.7406, 0.9651, 0.125), (0.6849, 0.8925, 0.2165), (0.6088, 0.7934, 0.1747), (0.5327, 0.6942, 0.1413), (0.00696, 0.009071, -0.01184), (0.006663, 0.008683, -0.008307), (0.477, 0.6216, -0.1949), (0.5327, 0.6942, -0.2165), (0.6088, 0.7934, -0.25), (0.6849, 0.8925, -0.2165), (0.7406, 0.9651, -0.125), (0.625, 1.083, 0.0), (0.6083, 1.054, 0.125), (0.5625, 0.9743, 0.2165), (0.5, 0.866, 0.1747), (0.4375, 0.7578, 0.1413), (0.005717, 0.009902, -0.01184), (0.005473, 0.009479, -0.008307), (0.3917, 0.6785, -0.1949), (0.4375, 0.7578, -0.2165), (0.5, 0.866, -0.25), (0.5625, 0.9743, -0.2165), (0.6083, 1.054, -0.125), (0.4784, 1.155, 0.0), (0.4655, 1.124, 0.125), (0.4305, 1.039, 0.2165), (0.3827, 0.9239, 0.1747), (0.3348, 0.8084, 0.1413), (0.004376, 0.01056, -0.01184), (0.004188, 0.01011, -0.008307), (0.2998, 0.7239, -0.1949), (0.3348, 0.8084, -0.2165), (0.3827, 0.9239, -0.25), (0.4305, 1.039, -0.2165), (0.4655, 1.124, -0.125), (0.3235, 1.207, 0.0), (0.3149, 1.175, 0.125), (0.2912, 1.087, 0.2165), (0.2588, 0.9659, 0.1747), (0.2265, 0.8452, 0.1413), (0.002959, 0.01104, -0.01184), (0.002833, 0.01057, -0.008307), (0.2028, 0.7568, -0.1949), (0.2265, 0.8452, -0.2165), (0.2588, 0.9659, -0.25), (0.2912, 1.087, -0.2165), (0.3149, 1.175, -0.125), (0.1632, 1.239, 0.0), (0.1588, 1.206, 0.125), (0.1468, 1.115, 0.2165), (0.1305, 0.9914, 0.1747), (0.1142, 0.8675, 0.1413), (0.001492, 0.01134, -0.01184), (0.001429, 0.01085, -0.008307), (0.1023, 0.7768, -0.1949), (0.1142, 0.8675, -0.2165), (0.1305, 0.9914, -0.25), (0.1468, 1.115, -0.2165), (0.1588, 1.206, -0.125), (5.96e-08, 1.25, 0.0), (1.192e-07, 1.217, 0.125), (1.192e-07, 1.125, 0.2165), (8.941e-08, 1.0, 0.1747), (8.941e-08, 0.875, 0.1413), (-7.377e-08, 0.01143, -0.01184), (-7.334e-08, 0.01095, -0.008307), (5.96e-08, 0.7835, -0.1949), (8.941e-08, 0.875, -0.2165), (8.941e-08, 1.0, -0.25), (1.192e-07, 1.125, -0.2165), (1.192e-07, 1.217, -0.125)], [], [(0, 12, 13, 1), (1, 13, 14, 2), (2, 14, 15, 3), (3, 15, 16, 4), (4, 16, 17, 5), (6, 18, 19, 7), (7, 19, 20, 8), (8, 20, 21, 9), (9, 21, 22, 10), (10, 22, 23, 11), (11, 23, 12, 0), (12, 24, 25, 13), (13, 25, 26, 14), (14, 26, 27, 15), (15, 27, 28, 16), (16, 28, 29, 17), (18, 30, 31, 19), (19, 31, 32, 20), (20, 32, 33, 21), (21, 33, 34, 22), (22, 34, 35, 23), (23, 35, 24, 12), (24, 36, 37, 25), (25, 37, 38, 26), (26, 38, 39, 27), (27, 39, 40, 28), (28, 40, 41, 29), (30, 42, 43, 31), (31, 43, 44, 32), (32, 44, 45, 33), (33, 45, 46, 34), (34, 46, 47, 35), (35, 47, 36, 24), (36, 48, 49, 37), (37, 49, 50, 38), (38, 50, 51, 39), (39, 51, 52, 40), (40, 52, 53, 41), (42, 54, 55, 43), (43, 55, 56, 44), (44, 56, 57, 45), (45, 57, 58, 46), (46, 58, 59, 47), (47, 59, 48, 36), (48, 60, 61, 49), (49, 61, 62, 50), (50, 62, 63, 51), (51, 63, 64, 52), (52, 64, 65, 53), (54, 66, 67, 55), (55, 67, 68, 56), (56, 68, 69, 57), (57, 69, 70, 58), (58, 70, 71, 59), (59, 71, 60, 48), (60, 72, 73, 61), (61, 73, 74, 62), (62, 74, 75, 63), (63, 75, 76, 64), (64, 76, 77, 65), (66, 78, 79, 67), (67, 79, 80, 68), (68, 80, 81, 69), (69, 81, 82, 70), (70, 82, 83, 71), (71, 83, 72, 60), (72, 83, 82, 81, 80, 79, 78, 76, 75, 74, 73), (0, 1, 2, 3, 4, 6, 7, 8, 9, 10, 11)])
_uv = me_torus_004.uv_layers.new(name='UVMap')
_uv.uv.foreach_set('vector', [0.5925, 0.02913, 0.6529, 0.04545, 0.6377, 0.09109, 0.5834, 0.07638, 0.5834, 0.07638, 0.6377, 0.09109, 0.6234, 0.1342, 0.5748, 0.121, 0.5748, 0.121, 0.6234, 0.1342, 0.609, 0.1772, 0.566, 0.1655, 0.566, 0.1655, 0.609, 0.1772, 0.5948, 0.2191, 0.5574, 0.2089, 0.5574, 0.2089, 0.5948, 0.2191, 0.5106, 0.4693, 0.5062, 0.4681, 0.04074, 0.4917, 0.04085, 0.492, -0.1069, 0.5685, -0.1152, 0.5471, -0.1152, 0.5471, -0.1069, 0.5685, -0.1244, 0.5776, -0.1337, 0.5537, -0.1337, 0.5537, -0.1244, 0.5776, -0.1483, 0.5899, -0.1589, 0.5626, -0.1589, 0.5626, -0.1483, 0.5899, -0.1721, 0.6026, -0.1841, 0.5718, -0.1841, 0.5718, -0.1721, 0.6026, -0.1894, 0.612, -0.2023, 0.5788, 0.2813, 0.981, 0.2813, 0.9451, 0.3073, 0.9446, 0.3073, 0.9815, 0.6529, 0.04545, 0.7107, 0.06959, 0.6897, 0.1128, 0.6377, 0.09109, 0.6377, 0.09109, 0.6897, 0.1128, 0.6699, 0.1537, 0.6234, 0.1342, 0.6234, 0.1342, 0.6699, 0.1537, 0.6501, 0.1944, 0.609, 0.1772, 0.609, 0.1772, 0.6501, 0.1944, 0.6306, 0.2341, 0.5948, 0.2191, 0.5948, 0.2191, 0.6306, 0.2341, 0.5147, 0.471, 0.5106, 0.4693, 0.04085, 0.492, 0.041, 0.4923, -0.096, 0.5886, -0.1069, 0.5685, -0.1069, 0.5685, -0.096, 0.5886, -0.1122, 0.6, -0.1244, 0.5776, -0.1244, 0.5776, -0.1122, 0.6, -0.1344, 0.6155, -0.1483, 0.5899, -0.1483, 0.5899, -0.1344, 0.6155, -0.1564, 0.6313, -0.1721, 0.6026, -0.1721, 0.6026, -0.1564, 0.6313, -0.1724, 0.6431, -0.1894, 0.612, 0.2813, 0.9451, 0.2816, 0.9094, 0.3076, 0.908, 0.3073, 0.9446, 0.7107, 0.06959, 0.7648, 0.1011, 0.7384, 0.1412, 0.6897, 0.1128, 0.6897, 0.1128, 0.7384, 0.1412, 0.7135, 0.1792, 0.6699, 0.1537, 0.6699, 0.1537, 0.7135, 0.1792, 0.6886, 0.2169, 0.6501, 0.1944, 0.6501, 0.1944, 0.6886, 0.2169, 0.6641, 0.2537, 0.6306, 0.2341, 0.6306, 0.2341, 0.6641, 0.2537, 0.5186, 0.4733, 0.5147, 0.471, 0.041, 0.4923, 0.04119, 0.4925, -0.08273, 0.6069, -0.096, 0.5886, -0.096, 0.5886, -0.08273, 0.6069, -0.09741, 0.6205, -0.1122, 0.6, -0.1122, 0.6, -0.09741, 0.6205, -0.1175, 0.639, -0.1344, 0.6155, -0.1344, 0.6155, -0.1175, 0.639, -0.1374, 0.6577, -0.1564, 0.6313, -0.1564, 0.6313, -0.1374, 0.6577, -0.1518, 0.6717, -0.1724, 0.6431, 0.2816, 0.9094, 0.2823, 0.8747, 0.3083, 0.8723, 0.3076, 0.908, 0.7648, 0.1011, 0.8144, 0.1395, 0.7831, 0.1758, 0.7384, 0.1412, 0.7384, 0.1412, 0.7831, 0.1758, 0.7535, 0.2101, 0.7135, 0.1792, 0.7135, 0.1792, 0.7535, 0.2101, 0.7239, 0.2443, 0.6886, 0.2169, 0.6886, 0.2169, 0.7239, 0.2443, 0.6949, 0.2775, 0.6641, 0.2537, 0.6641, 0.2537, 0.6949, 0.2775, 0.5221, 0.4761, 0.5186, 0.4733, 0.04119, 0.4925, 0.04141, 0.4928, -0.06732, 0.6233, -0.08273, 0.6069, -0.08273, 0.6069, -0.06732, 0.6233, -0.08019, 0.6388, -0.09741, 0.6205, -0.09741, 0.6205, -0.08019, 0.6388, -0.09779, 0.6599, -0.1175, 0.639, -0.1175, 0.639, -0.09779, 0.6599, -0.1153, 0.6812, -0.1374, 0.6577, -0.1374, 0.6577, -0.1153, 0.6812, -0.1279, 0.6971, -0.1518, 0.6717, 0.2823, 0.8747, 0.2833, 0.8415, 0.3093, 0.8382, 0.3083, 0.8723, 0.8144, 0.1395, 0.8586, 0.1841, 0.8228, 0.216, 0.7831, 0.1758, 0.7831, 0.1758, 0.8228, 0.216, 0.7891, 0.2461, 0.7535, 0.2101, 0.7535, 0.2101, 0.7891, 0.2461, 0.7553, 0.276, 0.7239, 0.2443, 0.7239, 0.2443, 0.7553, 0.276, 0.7222, 0.3052, 0.6949, 0.2775, 0.6949, 0.2775, 0.7222, 0.3052, 0.5253, 0.4794, 0.5221, 0.4761, 0.04141, 0.4928, 0.04165, 0.493, -0.05003, 0.6374, -0.06732, 0.6233, -0.06732, 0.6233, -0.05003, 0.6374, -0.06088, 0.6545, -0.08019, 0.6388, -0.08019, 0.6388, -0.06088, 0.6545, -0.07572, 0.6778, -0.09779, 0.6599, -0.09779, 0.6599, -0.07572, 0.6778, -0.09043, 0.7014, -0.1153, 0.6812, -0.1153, 0.6812, -0.09043, 0.7014, -0.1011, 0.719, -0.1279, 0.6971, 0.2833, 0.8415, 0.2845, 0.8104, 0.3106, 0.8062, 0.3093, 0.8382, 0.8586, 0.1841, 0.8967, 0.2342, 0.8571, 0.261, 0.8228, 0.216, 0.8228, 0.216, 0.8571, 0.261, 0.8197, 0.2865, 0.7891, 0.2461, 0.7891, 0.2461, 0.8197, 0.2865, 0.7823, 0.3117, 0.7553, 0.276, 0.7553, 0.276, 0.7823, 0.3117, 0.7458, 0.3362, 0.7222, 0.3052, 0.7222, 0.3052, 0.7458, 0.3362, 0.528, 0.483, 0.5253, 0.4794, 0.04165, 0.493, 0.04191, 0.4931, -0.03115, 0.649, -0.05003, 0.6374, -0.05003, 0.6374, -0.03115, 0.649, -0.0398, 0.6674, -0.06088, 0.6545, -0.06088, 0.6545, -0.0398, 0.6674, -0.05163, 0.6926, -0.07572, 0.6778, -0.07572, 0.6778, -0.05163, 0.6926, -0.06333, 0.7181, -0.09043, 0.7014, -0.09043, 0.7014, -0.06333, 0.7181, -0.07176, 0.7369, -0.1011, 0.719, 0.2845, 0.8104, 0.2861, 0.7819, 0.3122, 0.7769, 0.3106, 0.8062, 0.6824, 0.6496, 0.6453, 0.683, 0.5925, 0.6853, 0.538, 0.6559, 0.4965, 0.6026, 0.4656, 0.5647, 0.2052, 0.2427, 0.5658, 0.4752, 0.6203, 0.5047, 0.6763, 0.5311, 0.6937, 0.594, 0.6676, 0.6599, 0.6318, 0.6896, 0.5819, 0.6901, 0.546, 0.6371, 0.5084, 0.5868, 0.2331, 0.2656, 0.541, 0.4497, 0.5773, 0.4717, 0.6278, 0.5004, 0.6653, 0.5507, 0.6799, 0.6091])
me_torus_004.use_remesh_preserve_volume = False
me_torus_004.use_remesh_preserve_attributes = False
me_torus_004.use_mirror_vertex_groups = False
me_torus_004.update()
me_torus_003 = bpy.data.meshes.new('Torus.003')
me_torus_003.from_pydata([(1.054, 0.6083, -0.125), (0.9743, 0.5625, -0.2165), (0.866, 0.5, -0.25), (0.7578, 0.4375, -0.2165), (0.6785, 0.3917, -0.1949), (0.009479, 0.005473, -0.008307), (0.009902, 0.005717, -0.01184), (0.7578, 0.4375, 0.1413), (0.866, 0.5, 0.1747), (0.9743, 0.5625, 0.2165), (1.054, 0.6083, 0.125), (1.083, 0.625, 0.0), (1.124, 0.4655, -0.125), (1.039, 0.4305, -0.2165), (0.9239, 0.3827, -0.25), (0.8084, 0.3348, -0.2165), (0.7239, 0.2998, -0.1949), (0.01011, 0.004189, -0.008307), (0.01056, 0.004376, -0.01184), (0.8084, 0.3348, 0.1413), (0.9239, 0.3827, 0.1747), (1.039, 0.4305, 0.2165), (1.124, 0.4655, 0.125), (1.155, 0.4784, 0.0), (1.175, 0.3149, -0.125), (1.087, 0.2912, -0.2165), (0.9659, 0.2588, -0.25), (0.8452, 0.2265, -0.2165), (0.7568, 0.2028, -0.1949), (0.01057, 0.002833, -0.008307), (0.01104, 0.002959, -0.01184), (0.8452, 0.2265, 0.1413), (0.9659, 0.2588, 0.1747), (1.087, 0.2912, 0.2165), (1.175, 0.3149, 0.125), (1.207, 0.3235, 0.0), (1.206, 0.1588, -0.125), (1.115, 0.1468, -0.2165), (0.9914, 0.1305, -0.25), (0.8675, 0.1142, -0.2165), (0.7768, 0.1023, -0.1949), (0.01085, 0.001429, -0.008307), (0.01134, 0.001492, -0.01184), (0.8675, 0.1142, 0.1413), (0.9914, 0.1305, 0.1747), (1.115, 0.1468, 0.2165), (1.206, 0.1588, 0.125), (1.239, 0.1632, 0.0), (1.217, 0.0, -0.125), (1.125, 0.0, -0.2165), (1.0, 0.0, -0.25), (0.875, 0.0, -0.2165), (0.7835, 0.0, -0.1949), (0.01095, -1.797e-08, -0.008307), (0.01143, -1.797e-08, -0.01184), (0.875, 0.0, 0.1413), (1.0, 0.0, 0.1747), (1.125, 0.0, 0.2165), (1.217, 0.0, 0.125), (1.25, 0.0, 0.0), (0.9917, 0.761, 0.0), (0.9651, 0.7406, 0.125), (0.8925, 0.6849, 0.2165), (0.7934, 0.6088, 0.1747), (0.6942, 0.5327, 0.1413), (0.009071, 0.006961, -0.01184), (0.008683, 0.006663, -0.008307), (0.6216, 0.477, -0.1949), (0.6942, 0.5327, -0.2165), (0.7934, 0.6088, -0.25), (0.8925, 0.6849, -0.2165), (0.9651, 0.7406, -0.125), (0.8839, 0.8839, 0.0), (0.8602, 0.8602, 0.125), (0.7955, 0.7955, 0.2165), (0.7071, 0.7071, 0.1747), (0.6187, 0.6187, 0.1413), (0.008085, 0.008085, -0.01184), (0.007739, 0.007739, -0.008307), (0.554, 0.554, -0.1949), (0.6187, 0.6187, -0.2165), (0.7071, 0.7071, -0.25), (0.7955, 0.7955, -0.2165), (0.8602, 0.8602, -0.125)], [], [(71, 83, 72, 60), (70, 82, 83, 71), (69, 81, 82, 70), (68, 80, 81, 69), (67, 79, 80, 68), (66, 78, 79, 67), (64, 76, 77, 65), (63, 75, 76, 64), (62, 74, 75, 63), (61, 73, 74, 62), (60, 72, 73, 61), (0, 71, 60, 11), (1, 70, 71, 0), (2, 69, 70, 1), (3, 68, 69, 2), (4, 67, 68, 3), (5, 66, 67, 4), (7, 64, 65, 6), (8, 63, 64, 7), (9, 62, 63, 8), (10, 61, 62, 9), (11, 60, 61, 10), (12, 0, 11, 23), (13, 1, 0, 12), (14, 2, 1, 13), (15, 3, 2, 14), (16, 4, 3, 15), (17, 5, 4, 16), (19, 7, 6, 18), (20, 8, 7, 19), (21, 9, 8, 20), (22, 10, 9, 21), (23, 11, 10, 22), (24, 12, 23, 35), (25, 13, 12, 24), (26, 14, 13, 25), (27, 15, 14, 26), (28, 16, 15, 27), (29, 17, 16, 28), (31, 19, 18, 30), (32, 20, 19, 31), (33, 21, 20, 32), (34, 22, 21, 33), (35, 23, 22, 34), (36, 24, 35, 47), (37, 25, 24, 36), (38, 26, 25, 37), (39, 27, 26, 38), (40, 28, 27, 39), (41, 29, 28, 40), (43, 31, 30, 42), (44, 32, 31, 43), (45, 33, 32, 44), (46, 34, 33, 45), (47, 35, 34, 46), (59, 48, 36, 47), (49, 37, 36, 48), (50, 38, 37, 49), (51, 39, 38, 50), (52, 40, 39, 51), (53, 41, 40, 52), (55, 43, 42, 54), (56, 44, 43, 55), (57, 45, 44, 56), (58, 46, 45, 57), (59, 47, 46, 58), (83, 82, 81, 80, 79, 77, 76, 75, 74, 73, 72), (48, 59, 58, 57, 56, 55, 54, 52, 51, 50, 49)])
_uv = me_torus_003.uv_layers.new(name='UVMap')
_uv.uv.foreach_set('vector', [0.2816, 1.017, 0.2813, 0.981, 0.3073, 0.9815, 0.3076, 1.018, -0.1922, 0.5397, -0.1841, 0.5718, -0.2023, 0.5788, -0.2111, 0.5441, -0.1661, 0.5341, -0.1589, 0.5626, -0.1841, 0.5718, -0.1922, 0.5397, -0.14, 0.5287, -0.1337, 0.5537, -0.1589, 0.5626, -0.1661, 0.5341, -0.1209, 0.5248, -0.1152, 0.5471, -0.1337, 0.5537, -0.14, 0.5287, 0.04066, 0.4914, 0.04074, 0.4917, -0.1152, 0.5471, -0.1209, 0.5248, 0.519, 0.2038, 0.5574, 0.2089, 0.5062, 0.4681, 0.5018, 0.4675, 0.5219, 0.1596, 0.566, 0.1655, 0.5574, 0.2089, 0.519, 0.2038, 0.5248, 0.1143, 0.5748, 0.121, 0.566, 0.1655, 0.5219, 0.1596, 0.5276, 0.06894, 0.5834, 0.07638, 0.5748, 0.121, 0.5248, 0.1143, 0.5306, 0.02089, 0.5925, 0.02913, 0.5834, 0.07638, 0.5276, 0.06894, 0.2823, 1.051, 0.2816, 1.017, 0.3076, 1.018, 0.3083, 1.054, -0.1962, 0.5068, -0.1922, 0.5397, -0.2111, 0.5441, -0.2155, 0.5085, -0.1698, 0.5048, -0.1661, 0.5341, -0.1922, 0.5397, -0.1962, 0.5068, -0.1432, 0.5031, -0.14, 0.5287, -0.1661, 0.5341, -0.1698, 0.5048, -0.1237, 0.5018, -0.1209, 0.5248, -0.14, 0.5287, -0.1432, 0.5031, 0.04062, 0.4911, 0.04066, 0.4914, -0.1209, 0.5248, -0.1237, 0.5018, 0.4802, 0.2038, 0.519, 0.2038, 0.5018, 0.4675, 0.4973, 0.4674, 0.4774, 0.1596, 0.5219, 0.1596, 0.519, 0.2038, 0.4802, 0.2038, 0.4745, 0.1143, 0.5248, 0.1143, 0.5219, 0.1596, 0.4774, 0.1596, 0.4713, 0.06892, 0.5276, 0.06894, 0.5248, 0.1143, 0.4745, 0.1143, 0.468, 0.02089, 0.5306, 0.02089, 0.5276, 0.06894, 0.4713, 0.06892, 0.2833, 1.085, 0.2823, 1.051, 0.3083, 1.054, 0.3093, 1.088, -0.1962, 0.4735, -0.1962, 0.5068, -0.2155, 0.5085, -0.2155, 0.4725, -0.1698, 0.4753, -0.1698, 0.5048, -0.1962, 0.5068, -0.1962, 0.4735, -0.1432, 0.4772, -0.1432, 0.5031, -0.1698, 0.5048, -0.1698, 0.4753, -0.1237, 0.4787, -0.1237, 0.5018, -0.1432, 0.5031, -0.1432, 0.4772, 0.04062, 0.4907, 0.04062, 0.4911, -0.1237, 0.5018, -0.1237, 0.4787, 0.4418, 0.2088, 0.4802, 0.2038, 0.4973, 0.4674, 0.4928, 0.468, 0.4333, 0.1654, 0.4774, 0.1596, 0.4802, 0.2038, 0.4418, 0.2088, 0.4245, 0.1209, 0.4745, 0.1143, 0.4774, 0.1596, 0.4333, 0.1654, 0.4155, 0.07631, 0.4713, 0.06892, 0.4745, 0.1143, 0.4245, 0.1209, 0.4061, 0.02912, 0.468, 0.02089, 0.4713, 0.06892, 0.4155, 0.07631, 0.2845, 1.116, 0.2833, 1.085, 0.3093, 1.088, 0.3106, 1.12, -0.1921, 0.4406, -0.1962, 0.4735, -0.2155, 0.4725, -0.211, 0.4369, -0.1661, 0.446, -0.1698, 0.4753, -0.1962, 0.4735, -0.1921, 0.4406, -0.14, 0.4516, -0.1432, 0.4772, -0.1698, 0.4753, -0.1661, 0.446, -0.1209, 0.4557, -0.1237, 0.4787, -0.1432, 0.4772, -0.14, 0.4516, 0.04066, 0.4904, 0.04062, 0.4907, -0.1237, 0.4787, -0.1209, 0.4557, 0.4044, 0.2189, 0.4418, 0.2088, 0.4928, 0.468, 0.4885, 0.4691, 0.3903, 0.1769, 0.4333, 0.1654, 0.4418, 0.2088, 0.4044, 0.2189, 0.3758, 0.134, 0.4245, 0.1209, 0.4333, 0.1654, 0.3903, 0.1769, 0.3612, 0.09098, 0.4155, 0.07631, 0.4245, 0.1209, 0.3758, 0.134, 0.3457, 0.04545, 0.4061, 0.02912, 0.4155, 0.07631, 0.3612, 0.09098, 0.2861, 1.144, 0.2845, 1.116, 0.3106, 1.12, 0.3122, 1.149, -0.184, 0.4085, -0.1921, 0.4406, -0.211, 0.4369, -0.2023, 0.4022, -0.1589, 0.4174, -0.1661, 0.446, -0.1921, 0.4406, -0.184, 0.4085, -0.1337, 0.4266, -0.14, 0.4516, -0.1661, 0.446, -0.1589, 0.4174, -0.1152, 0.4334, -0.1209, 0.4557, -0.14, 0.4516, -0.1337, 0.4266, 0.04074, 0.4901, 0.04066, 0.4904, -0.1209, 0.4557, -0.1152, 0.4334, 0.3686, 0.2338, 0.4044, 0.2189, 0.4885, 0.4691, 0.4843, 0.4708, 0.3492, 0.1941, 0.3903, 0.1769, 0.4044, 0.2189, 0.3686, 0.2338, 0.3293, 0.1534, 0.3758, 0.134, 0.3903, 0.1769, 0.3492, 0.1941, 0.3092, 0.1127, 0.3612, 0.09098, 0.3758, 0.134, 0.3293, 0.1534, 0.2879, 0.06959, 0.3457, 0.04545, 0.3612, 0.09098, 0.3092, 0.1127, 0.3141, 1.175, 0.2879, 1.17, 0.2861, 1.144, 0.3122, 1.149, -0.1721, 0.3778, -0.184, 0.4085, -0.2023, 0.4022, -0.1893, 0.369, -0.1483, 0.3901, -0.1589, 0.4174, -0.184, 0.4085, -0.1721, 0.3778, -0.1244, 0.4027, -0.1337, 0.4266, -0.1589, 0.4174, -0.1483, 0.3901, -0.1069, 0.412, -0.1152, 0.4334, -0.1337, 0.4266, -0.1244, 0.4027, 0.04085, 0.4898, 0.04074, 0.4901, -0.1152, 0.4334, -0.1069, 0.412, 0.335, 0.2533, 0.3686, 0.2338, 0.4843, 0.4708, 0.4804, 0.4731, 0.3106, 0.2165, 0.3492, 0.1941, 0.3686, 0.2338, 0.335, 0.2533, 0.2856, 0.1788, 0.3293, 0.1534, 0.3492, 0.1941, 0.3106, 0.2165, 0.2604, 0.1411, 0.3092, 0.1127, 0.3293, 0.1534, 0.2856, 0.1788, 0.2338, 0.1011, 0.2879, 0.06959, 0.3092, 0.1127, 0.2604, 0.1411, 0.6391, 0.6653, 0.5891, 0.6693, 0.5373, 0.6433, 0.4973, 0.5944, 0.4676, 0.5596, 0.2167, 0.2657, 0.5611, 0.4719, 0.613, 0.4979, 0.6663, 0.521, 0.6836, 0.5798, 0.6736, 0.6326, 0.6863, 0.5885, 0.6761, 0.6431, 0.6401, 0.6782, 0.5881, 0.6844, 0.5477, 0.6329, 0.5058, 0.5845, 0.202, 0.2778, 0.5327, 0.4372, 0.5719, 0.4561, 0.6261, 0.4805, 0.668, 0.529])
me_torus_003.use_remesh_preserve_volume = False
me_torus_003.use_remesh_preserve_attributes = False
me_torus_003.use_mirror_vertex_groups = False
me_torus_003.update()
me_torus_002 = bpy.data.meshes.new('Torus.002')
me_torus_002.from_pydata([(1.25, 0.0, 0.0), (1.217, 0.0, 0.125), (1.125, 0.0, 0.2165), (1.0, 0.0, 0.1747), (0.875, 0.0, 0.1413), (0.01143, -1.797e-08, -0.01184), (0.01095, -1.797e-08, -0.008307), (0.7835, 0.0, -0.1949), (0.875, 0.0, -0.2165), (1.0, 0.0, -0.25), (1.125, 0.0, -0.2165), (1.217, 0.0, -0.125), (0.8839, -0.8839, 0.0), (0.8602, -0.8602, 0.125), (0.7955, -0.7955, 0.2165), (0.7071, -0.7071, 0.1747), (0.6187, -0.6187, 0.1413), (0.008085, -0.008085, -0.01184), (0.007739, -0.007739, -0.008307), (0.554, -0.554, -0.1949), (0.6187, -0.6187, -0.2165), (0.7071, -0.7071, -0.25), (0.7955, -0.7955, -0.2165), (0.8602, -0.8602, -0.125), (0.9917, -0.761, 0.0), (0.9651, -0.7406, 0.125), (0.8925, -0.6849, 0.2165), (0.7934, -0.6088, 0.1747), (0.6942, -0.5327, 0.1413), (0.009071, -0.006961, -0.01184), (0.008683, -0.006663, -0.008307), (0.6216, -0.477, -0.1949), (0.6942, -0.5327, -0.2165), (0.7934, -0.6088, -0.25), (0.8925, -0.6849, -0.2165), (0.9651, -0.7406, -0.125), (1.083, -0.625, 0.0), (1.054, -0.6083, 0.125), (0.9743, -0.5625, 0.2165), (0.866, -0.5, 0.1747), (0.7578, -0.4375, 0.1413), (0.009902, -0.005717, -0.01184), (0.009479, -0.005473, -0.008307), (0.6785, -0.3917, -0.1949), (0.7578, -0.4375, -0.2165), (0.866, -0.5, -0.25), (0.9743, -0.5625, -0.2165), (1.054, -0.6083, -0.125), (1.155, -0.4784, 0.0), (1.124, -0.4655, 0.125), (1.039, -0.4305, 0.2165), (0.9239, -0.3827, 0.1747), (0.8084, -0.3348, 0.1413), (0.01056, -0.004376, -0.01184), (0.01011, -0.004189, -0.008307), (0.7239, -0.2998, -0.1949), (0.8084, -0.3348, -0.2165), (0.9239, -0.3827, -0.25), (1.039, -0.4305, -0.2165), (1.124, -0.4655, -0.125), (1.207, -0.3235, 0.0), (1.175, -0.3149, 0.125), (1.087, -0.2912, 0.2165), (0.9659, -0.2588, 0.1747), (0.8452, -0.2265, 0.1413), (0.01104, -0.002959, -0.01184), (0.01057, -0.002833, -0.008307), (0.7568, -0.2028, -0.1949), (0.8452, -0.2265, -0.2165), (0.9659, -0.2588, -0.25), (1.087, -0.2912, -0.2165), (1.175, -0.3149, -0.125), (1.239, -0.1632, 0.0), (1.206, -0.1588, 0.125), (1.115, -0.1468, 0.2165), (0.9914, -0.1305, 0.1747), (0.8675, -0.1142, 0.1413), (0.01134, -0.001492, -0.01184), (0.01085, -0.001429, -0.008307), (0.7768, -0.1023, -0.1949), (0.8675, -0.1142, -0.2165), (0.9914, -0.1305, -0.25), (1.115, -0.1468, -0.2165), (1.206, -0.1588, -0.125)], [], [(12, 24, 25, 13), (13, 25, 26, 14), (14, 26, 27, 15), (15, 27, 28, 16), (16, 28, 29, 17), (18, 30, 31, 19), (19, 31, 32, 20), (20, 32, 33, 21), (21, 33, 34, 22), (22, 34, 35, 23), (23, 35, 24, 12), (24, 36, 37, 25), (25, 37, 38, 26), (26, 38, 39, 27), (27, 39, 40, 28), (28, 40, 41, 29), (30, 42, 43, 31), (31, 43, 44, 32), (32, 44, 45, 33), (33, 45, 46, 34), (34, 46, 47, 35), (35, 47, 36, 24), (36, 48, 49, 37), (37, 49, 50, 38), (38, 50, 51, 39), (39, 51, 52, 40), (40, 52, 53, 41), (42, 54, 55, 43), (43, 55, 56, 44), (44, 56, 57, 45), (45, 57, 58, 46), (46, 58, 59, 47), (47, 59, 48, 36), (48, 60, 61, 49), (49, 61, 62, 50), (50, 62, 63, 51), (51, 63, 64, 52), (52, 64, 65, 53), (54, 66, 67, 55), (55, 67, 68, 56), (56, 68, 69, 57), (57, 69, 70, 58), (58, 70, 71, 59), (59, 71, 60, 48), (60, 72, 73, 61), (61, 73, 74, 62), (62, 74, 75, 63), (63, 75, 76, 64), (64, 76, 77, 65), (66, 78, 79, 67), (67, 79, 80, 68), (68, 80, 81, 69), (69, 81, 82, 70), (70, 82, 83, 71), (71, 83, 72, 60), (72, 0, 1, 73), (73, 1, 2, 74), (74, 2, 3, 75), (75, 3, 4, 76), (76, 4, 5, 77), (78, 6, 7, 79), (79, 7, 8, 80), (80, 8, 9, 81), (81, 9, 10, 82), (82, 10, 11, 83), (83, 11, 0, 72), (23, 12, 13, 14, 15, 16, 18, 19, 20, 21, 22), (3, 2, 1, 0, 11, 10, 9, 8, 7, 6, 4)])
_uv = me_torus_002.uv_layers.new(name='UVMap')
_uv.uv.foreach_set('vector', [0.03059, 0.408, 0.04677, 0.347, 0.092, 0.3624, 0.07742, 0.4172, 0.07742, 0.4172, 0.092, 0.3624, 0.1347, 0.3768, 0.1217, 0.4259, 0.1217, 0.4259, 0.1347, 0.3768, 0.1773, 0.3913, 0.1658, 0.4347, 0.1658, 0.4347, 0.1773, 0.3913, 0.2189, 0.4056, 0.2088, 0.4434, 0.2088, 0.4434, 0.2189, 0.4056, 0.4668, 0.4906, 0.4657, 0.495, 0.04219, 0.4886, 0.04191, 0.4887, -0.03111, 0.3315, -0.01097, 0.3227, -0.01097, 0.3227, -0.03111, 0.3315, -0.03975, 0.3129, -0.01726, 0.303, -0.01726, 0.303, -0.03975, 0.3129, -0.05157, 0.2875, -0.02587, 0.2762, -0.02587, 0.2762, -0.05157, 0.2875, -0.06327, 0.2623, -0.03435, 0.2495, -0.03435, 0.2495, -0.06327, 0.2623, -0.07169, 0.2441, -0.04042, 0.2303, 0.3581, 0.864, 0.3594, 0.8329, 0.3854, 0.8287, 0.3841, 0.8606, 0.04677, 0.347, 0.07068, 0.2888, 0.1136, 0.3099, 0.092, 0.3624, 0.092, 0.3624, 0.1136, 0.3099, 0.1541, 0.3299, 0.1347, 0.3768, 0.1347, 0.3768, 0.1541, 0.3299, 0.1944, 0.3499, 0.1773, 0.3913, 0.1773, 0.3913, 0.1944, 0.3499, 0.2338, 0.3695, 0.2189, 0.4056, 0.2189, 0.4056, 0.2338, 0.3695, 0.4686, 0.4865, 0.4668, 0.4906, 0.04191, 0.4887, 0.04165, 0.4889, -0.04999, 0.3431, -0.03111, 0.3315, -0.03111, 0.3315, -0.04999, 0.3431, -0.06084, 0.3258, -0.03975, 0.3129, -0.03975, 0.3129, -0.06084, 0.3258, -0.07567, 0.3022, -0.05157, 0.2875, -0.05157, 0.2875, -0.07567, 0.3022, -0.09037, 0.2789, -0.06327, 0.2623, -0.06327, 0.2623, -0.09037, 0.2789, -0.101, 0.262, -0.07169, 0.2441, 0.3594, 0.8329, 0.3609, 0.8043, 0.387, 0.7994, 0.3854, 0.8287, 0.07068, 0.2888, 0.1019, 0.2342, 0.1417, 0.2608, 0.1136, 0.3099, 0.1136, 0.3099, 0.1417, 0.2608, 0.1793, 0.2859, 0.1541, 0.3299, 0.1541, 0.3299, 0.1793, 0.2859, 0.2167, 0.311, 0.1944, 0.3499, 0.1944, 0.3499, 0.2167, 0.311, 0.2532, 0.3357, 0.2338, 0.3695, 0.2338, 0.3695, 0.2532, 0.3357, 0.4709, 0.4826, 0.4686, 0.4865, 0.04165, 0.4889, 0.04141, 0.4891, -0.06728, 0.3572, -0.04999, 0.3431, -0.04999, 0.3431, -0.06728, 0.3572, -0.08015, 0.3416, -0.06084, 0.3258, -0.06084, 0.3258, -0.08015, 0.3416, -0.09775, 0.3202, -0.07567, 0.3022, -0.07567, 0.3022, -0.09775, 0.3202, -0.1152, 0.2991, -0.09037, 0.2789, -0.09037, 0.2789, -0.1152, 0.2991, -0.1279, 0.2839, -0.101, 0.262, 0.3609, 0.8043, 0.3627, 0.7789, 0.3889, 0.7732, 0.387, 0.7994, 0.1019, 0.2342, 0.14, 0.1841, 0.176, 0.2157, 0.1417, 0.2608, 0.1417, 0.2608, 0.176, 0.2157, 0.21, 0.2456, 0.1793, 0.2859, 0.1793, 0.2859, 0.21, 0.2456, 0.2438, 0.2755, 0.2167, 0.311, 0.2167, 0.311, 0.2438, 0.2755, 0.2768, 0.3047, 0.2532, 0.3357, 0.2532, 0.3357, 0.2768, 0.3047, 0.4736, 0.479, 0.4709, 0.4826, 0.04141, 0.4891, 0.04119, 0.4893, -0.0827, 0.3736, -0.06728, 0.3572, -0.06728, 0.3572, -0.0827, 0.3736, -0.09737, 0.3599, -0.08015, 0.3416, -0.08015, 0.3416, -0.09737, 0.3599, -0.1174, 0.3411, -0.09775, 0.3202, -0.09775, 0.3202, -0.1174, 0.3411, -0.1373, 0.3226, -0.1152, 0.2991, -0.1152, 0.2991, -0.1373, 0.3226, -0.1518, 0.3093, -0.1279, 0.2839, 0.3627, 0.7789, 0.3647, 0.757, 0.3909, 0.7508, 0.3889, 0.7732, 0.14, 0.1841, 0.1842, 0.1395, 0.2158, 0.1756, 0.176, 0.2157, 0.176, 0.2157, 0.2158, 0.1756, 0.2456, 0.2097, 0.21, 0.2456, 0.21, 0.2456, 0.2456, 0.2097, 0.2753, 0.2437, 0.2438, 0.2755, 0.2438, 0.2755, 0.2753, 0.2437, 0.3042, 0.2771, 0.2768, 0.3047, 0.2768, 0.3047, 0.3042, 0.2771, 0.4768, 0.4758, 0.4736, 0.479, 0.04119, 0.4893, 0.04101, 0.4895, -0.09597, 0.3919, -0.0827, 0.3736, -0.0827, 0.3736, -0.09597, 0.3919, -0.1122, 0.3804, -0.09737, 0.3599, -0.09737, 0.3599, -0.1122, 0.3804, -0.1344, 0.3646, -0.1174, 0.3411, -0.1174, 0.3411, -0.1344, 0.3646, -0.1564, 0.349, -0.1373, 0.3226, -0.1373, 0.3226, -0.1564, 0.349, -0.1724, 0.3378, -0.1518, 0.3093, 0.2921, 1.21, 0.2899, 1.192, 0.3161, 1.198, 0.3184, 1.216, 0.1842, 0.1395, 0.2338, 0.1011, 0.2604, 0.1411, 0.2158, 0.1756, 0.2158, 0.1756, 0.2604, 0.1411, 0.2856, 0.1788, 0.2456, 0.2097, 0.2456, 0.2097, 0.2856, 0.1788, 0.3106, 0.2165, 0.2753, 0.2437, 0.2753, 0.2437, 0.3106, 0.2165, 0.335, 0.2533, 0.3042, 0.2771, 0.3042, 0.2771, 0.335, 0.2533, 0.4804, 0.4731, 0.4768, 0.4758, 0.04101, 0.4895, 0.04085, 0.4898, -0.1069, 0.412, -0.09597, 0.3919, -0.09597, 0.3919, -0.1069, 0.412, -0.1244, 0.4027, -0.1122, 0.3804, -0.1122, 0.3804, -0.1244, 0.4027, -0.1483, 0.3901, -0.1344, 0.3646, -0.1344, 0.3646, -0.1483, 0.3901, -0.1721, 0.3778, -0.1564, 0.349, -0.1564, 0.349, -0.1721, 0.3778, -0.1893, 0.369, -0.1724, 0.3378, 0.2899, 1.192, 0.2879, 1.17, 0.3141, 1.175, 0.3161, 1.198, 0.6936, 0.6096, 0.6756, 0.6492, 0.6327, 0.6697, 0.5763, 0.6656, 0.5398, 0.62, 0.5014, 0.5763, 0.2158, 0.294, 0.5492, 0.4693, 0.5886, 0.4902, 0.6433, 0.5178, 0.6818, 0.5615, 0.615, 0.4974, 0.6667, 0.5183, 0.6841, 0.5744, 0.6752, 0.6256, 0.6424, 0.6581, 0.5944, 0.6632, 0.5442, 0.6396, 0.5051, 0.5936, 0.476, 0.5609, 0.2311, 0.2832, 0.5648, 0.4738])
me_torus_002.use_remesh_preserve_volume = False
me_torus_002.use_remesh_preserve_attributes = False
me_torus_002.use_mirror_vertex_groups = False
me_torus_002.update()
me_torus_001 = bpy.data.meshes.new('Torus.001')
me_torus_001.from_pydata([(5.96e-08, -1.25, 0.0), (1.192e-07, -1.217, 0.125), (1.192e-07, -1.125, 0.2165), (8.941e-08, -1.0, 0.1747), (8.941e-08, -0.875, 0.1413), (-7.377e-08, -0.01143, -0.01184), (-7.334e-08, -0.01095, -0.008307), (5.96e-08, -0.7835, -0.1949), (8.941e-08, -0.875, -0.2165), (8.941e-08, -1.0, -0.25), (1.192e-07, -1.125, -0.2165), (1.192e-07, -1.217, -0.125), (0.1632, -1.239, 0.0), (0.1588, -1.206, 0.125), (0.1468, -1.115, 0.2165), (0.1305, -0.9914, 0.1747), (0.1142, -0.8675, 0.1413), (0.001492, -0.01134, -0.01184), (0.001429, -0.01085, -0.008307), (0.1023, -0.7768, -0.1949), (0.1142, -0.8675, -0.2165), (0.1305, -0.9914, -0.25), (0.1468, -1.115, -0.2165), (0.1588, -1.206, -0.125), (0.3235, -1.207, 0.0), (0.3149, -1.175, 0.125), (0.2912, -1.087, 0.2165), (0.2588, -0.9659, 0.1747), (0.2265, -0.8452, 0.1413), (0.002959, -0.01104, -0.01184), (0.002833, -0.01057, -0.008307), (0.2028, -0.7568, -0.1949), (0.2265, -0.8452, -0.2165), (0.2588, -0.9659, -0.25), (0.2912, -1.087, -0.2165), (0.3149, -1.175, -0.125), (0.4784, -1.155, 0.0), (0.4655, -1.124, 0.125), (0.4305, -1.039, 0.2165), (0.3827, -0.9239, 0.1747), (0.3348, -0.8084, 0.1413), (0.004376, -0.01056, -0.01184), (0.004188, -0.01011, -0.008307), (0.2998, -0.7239, -0.1949), (0.3348, -0.8084, -0.2165), (0.3827, -0.9239, -0.25), (0.4305, -1.039, -0.2165), (0.4655, -1.124, -0.125), (0.625, -1.083, 0.0), (0.6083, -1.054, 0.125), (0.5625, -0.9743, 0.2165), (0.5, -0.866, 0.1747), (0.4375, -0.7578, 0.1413), (0.005717, -0.009902, -0.01184), (0.005473, -0.009479, -0.008307), (0.3917, -0.6785, -0.1949), (0.4375, -0.7578, -0.2165), (0.5, -0.866, -0.25), (0.5625, -0.9743, -0.2165), (0.6083, -1.054, -0.125), (0.761, -0.9917, 0.0), (0.7406, -0.9651, 0.125), (0.6849, -0.8925, 0.2165), (0.6088, -0.7934, 0.1747), (0.5327, -0.6942, 0.1413), (0.00696, -0.009071, -0.01184), (0.006663, -0.008683, -0.008307), (0.477, -0.6216, -0.1949), (0.5327, -0.6942, -0.2165), (0.6088, -0.7934, -0.25), (0.6849, -0.8925, -0.2165), (0.7406, -0.9651, -0.125), (0.8839, -0.8839, 0.0), (0.8602, -0.8602, 0.125), (0.7955, -0.7955, 0.2165), (0.7071, -0.7071, 0.1747), (0.6187, -0.6187, 0.1413), (0.008085, -0.008085, -0.01184), (0.007739, -0.007739, -0.008307), (0.554, -0.554, -0.1949), (0.6187, -0.6187, -0.2165), (0.7071, -0.7071, -0.25), (0.7955, -0.7955, -0.2165), (0.8602, -0.8602, -0.125)], [], [(0, 12, 13, 1), (1, 13, 14, 2), (2, 14, 15, 3), (3, 15, 16, 4), (4, 16, 17, 5), (6, 18, 19, 7), (7, 19, 20, 8), (8, 20, 21, 9), (9, 21, 22, 10), (10, 22, 23, 11), (11, 23, 12, 0), (12, 24, 25, 13), (13, 25, 26, 14), (14, 26, 27, 15), (15, 27, 28, 16), (16, 28, 29, 17), (18, 30, 31, 19), (19, 31, 32, 20), (20, 32, 33, 21), (21, 33, 34, 22), (22, 34, 35, 23), (23, 35, 24, 12), (24, 36, 37, 25), (25, 37, 38, 26), (26, 38, 39, 27), (27, 39, 40, 28), (28, 40, 41, 29), (30, 42, 43, 31), (31, 43, 44, 32), (32, 44, 45, 33), (33, 45, 46, 34), (34, 46, 47, 35), (35, 47, 36, 24), (36, 48, 49, 37), (37, 49, 50, 38), (38, 50, 51, 39), (39, 51, 52, 40), (40, 52, 53, 41), (42, 54, 55, 43), (43, 55, 56, 44), (44, 56, 57, 45), (45, 57, 58, 46), (46, 58, 59, 47), (47, 59, 48, 36), (48, 60, 61, 49), (49, 61, 62, 50), (50, 62, 63, 51), (51, 63, 64, 52), (52, 64, 65, 53), (54, 66, 67, 55), (55, 67, 68, 56), (56, 68, 69, 57), (57, 69, 70, 58), (58, 70, 71, 59), (59, 71, 60, 48), (60, 72, 73, 61), (61, 73, 74, 62), (62, 74, 75, 63), (63, 75, 76, 64), (64, 76, 77, 65), (66, 78, 79, 67), (67, 79, 80, 68), (68, 80, 81, 69), (69, 81, 82, 70), (70, 82, 83, 71), (71, 83, 72, 60), (83, 82, 81, 80, 79, 66, 76, 75, 74, 73, 72), (8, 9, 10, 11, 0, 1, 2, 3, 4, 7), (4, 5, 6, 7)])
_uv = me_torus_001.uv_layers.new(name='UVMap')
_uv.uv.foreach_set('vector', [0.102, 0.7698, 0.07071, 0.7152, 0.1134, 0.6938, 0.1415, 0.743, 0.1415, 0.743, 0.1134, 0.6938, 0.1538, 0.6735, 0.1789, 0.7175, 0.1789, 0.7175, 0.1538, 0.6735, 0.1941, 0.6534, 0.2163, 0.6923, 0.2163, 0.6923, 0.1941, 0.6534, 0.2335, 0.6339, 0.2528, 0.6678, 0.2528, 0.6678, 0.2335, 0.6339, 0.4684, 0.5171, 0.4706, 0.521, 0.04397, 0.4887, 0.04369, 0.4886, 0.09617, 0.3227, 0.1163, 0.3315, 0.1163, 0.3315, 0.09617, 0.3227, 0.1024, 0.303, 0.1249, 0.3129, 0.1249, 0.3129, 0.1024, 0.303, 0.1109, 0.2762, 0.1366, 0.2875, 0.1366, 0.2875, 0.1109, 0.2762, 0.1195, 0.2495, 0.1484, 0.2623, 0.1484, 0.2623, 0.1195, 0.2495, 0.1259, 0.2303, 0.1572, 0.2441, 0.3571, 1.074, 0.3564, 1.039, 0.3824, 1.041, 0.3831, 1.076, 0.07071, 0.7152, 0.04679, 0.657, 0.09192, 0.6413, 0.1134, 0.6938, 0.1134, 0.6938, 0.09192, 0.6413, 0.1345, 0.6265, 0.1538, 0.6735, 0.1538, 0.6735, 0.1345, 0.6265, 0.1771, 0.6119, 0.1941, 0.6534, 0.1941, 0.6534, 0.1771, 0.6119, 0.2187, 0.5977, 0.2335, 0.6339, 0.2335, 0.6339, 0.2187, 0.5977, 0.4667, 0.5129, 0.4684, 0.5171, 0.04369, 0.4886, 0.0434, 0.4885, 0.07511, 0.3167, 0.09617, 0.3227, 0.09617, 0.3227, 0.07511, 0.3167, 0.07887, 0.2963, 0.1024, 0.303, 0.1024, 0.303, 0.07887, 0.2963, 0.08399, 0.2685, 0.1109, 0.2762, 0.1109, 0.2762, 0.08399, 0.2685, 0.08925, 0.2409, 0.1195, 0.2495, 0.1195, 0.2495, 0.08925, 0.2409, 0.09323, 0.221, 0.1259, 0.2303, 0.3564, 1.039, 0.3561, 1.004, 0.3821, 1.004, 0.3824, 1.041, 0.04679, 0.657, 0.0306, 0.5961, 0.07737, 0.5865, 0.09192, 0.6413, 0.09192, 0.6413, 0.07737, 0.5865, 0.1215, 0.5774, 0.1345, 0.6265, 0.1345, 0.6265, 0.1215, 0.5774, 0.1656, 0.5686, 0.1771, 0.6119, 0.1771, 0.6119, 0.1656, 0.5686, 0.2087, 0.56, 0.2187, 0.5977, 0.2187, 0.5977, 0.2087, 0.56, 0.4656, 0.5085, 0.4667, 0.5129, 0.0434, 0.4885, 0.04309, 0.4884, 0.0535, 0.3137, 0.07511, 0.3167, 0.07511, 0.3167, 0.0535, 0.3137, 0.05473, 0.2929, 0.07887, 0.2963, 0.07887, 0.2963, 0.05473, 0.2929, 0.05641, 0.2647, 0.08399, 0.2685, 0.08399, 0.2685, 0.05641, 0.2647, 0.05822, 0.2366, 0.08925, 0.2409, 0.08925, 0.2409, 0.05822, 0.2366, 0.05967, 0.2163, 0.09323, 0.221, 0.3561, 1.004, 0.3561, 0.9676, 0.3821, 0.9671, 0.3821, 1.004, 0.0306, 0.5961, 0.02244, 0.5335, 0.07004, 0.5302, 0.07737, 0.5865, 0.07737, 0.5865, 0.07004, 0.5302, 0.115, 0.5271, 0.1215, 0.5774, 0.1215, 0.5774, 0.115, 0.5271, 0.1599, 0.5241, 0.1656, 0.5686, 0.1656, 0.5686, 0.1599, 0.5241, 0.2037, 0.5212, 0.2087, 0.56, 0.2087, 0.56, 0.2037, 0.5212, 0.465, 0.504, 0.4656, 0.5085, 0.04309, 0.4884, 0.04279, 0.4884, 0.0317, 0.3137, 0.0535, 0.3137, 0.0535, 0.3137, 0.0317, 0.3137, 0.03039, 0.2929, 0.05473, 0.2929, 0.05473, 0.2929, 0.03039, 0.2929, 0.02859, 0.2647, 0.05641, 0.2647, 0.05641, 0.2647, 0.02859, 0.2647, 0.02692, 0.2366, 0.05822, 0.2366, 0.05822, 0.2366, 0.02692, 0.2366, 0.02583, 0.2163, 0.05967, 0.2163, 0.3561, 0.9676, 0.3564, 0.9319, 0.3824, 0.9304, 0.3821, 0.9671, 0.02244, 0.5335, 0.02244, 0.4705, 0.07006, 0.4735, 0.07004, 0.5302, 0.07004, 0.5302, 0.07006, 0.4735, 0.115, 0.4762, 0.115, 0.5271, 0.115, 0.5271, 0.115, 0.4762, 0.1599, 0.4792, 0.1599, 0.5241, 0.1599, 0.5241, 0.1599, 0.4792, 0.2037, 0.4821, 0.2037, 0.5212, 0.2037, 0.5212, 0.2037, 0.4821, 0.465, 0.4995, 0.465, 0.504, 0.04279, 0.4884, 0.04249, 0.4885, 0.01009, 0.3167, 0.0317, 0.3137, 0.0317, 0.3137, 0.01009, 0.3167, 0.006253, 0.2963, 0.03039, 0.2929, 0.03039, 0.2929, 0.006253, 0.2963, 0.001005, 0.2685, 0.02859, 0.2647, 0.02859, 0.2647, 0.001005, 0.2685, -0.004113, 0.2409, 0.02692, 0.2366, 0.02692, 0.2366, -0.004113, 0.2409, -0.007728, 0.221, 0.02583, 0.2163, 0.3564, 0.9319, 0.3571, 0.8972, 0.3831, 0.8948, 0.3824, 0.9304, 0.02244, 0.4705, 0.03059, 0.408, 0.07742, 0.4172, 0.07006, 0.4735, 0.07006, 0.4735, 0.07742, 0.4172, 0.1217, 0.4259, 0.115, 0.4762, 0.115, 0.4762, 0.1217, 0.4259, 0.1658, 0.4347, 0.1599, 0.4792, 0.1599, 0.4792, 0.1658, 0.4347, 0.2088, 0.4434, 0.2037, 0.4821, 0.2037, 0.4821, 0.2088, 0.4434, 0.4657, 0.495, 0.465, 0.4995, 0.04249, 0.4885, 0.04219, 0.4886, -0.01097, 0.3227, 0.01009, 0.3167, 0.01009, 0.3167, -0.01097, 0.3227, -0.01726, 0.303, 0.006253, 0.2963, 0.006253, 0.2963, -0.01726, 0.303, -0.02587, 0.2762, 0.001005, 0.2685, 0.001005, 0.2685, -0.02587, 0.2762, -0.03435, 0.2495, -0.004113, 0.2409, -0.004113, 0.2409, -0.03435, 0.2495, -0.04042, 0.2303, -0.007728, 0.221, 0.3571, 0.8972, 0.3581, 0.864, 0.3841, 0.8606, 0.3831, 0.8948, 0.5961, 0.6237, 0.5473, 0.6209, 0.5067, 0.6017, 0.4853, 0.5712, 0.4688, 0.5494, 0.3305, 0.3646, 0.5874, 0.5112, 0.6279, 0.5304, 0.6708, 0.5483, 0.6674, 0.5818, 0.64, 0.6094, 0.5406, 0.4538, 0.613, 0.4886, 0.6675, 0.5423, 0.6892, 0.6007, 0.6725, 0.6481, 0.6218, 0.6718, 0.5506, 0.6655, 0.4985, 0.6093, 0.444, 0.5556, 0.4883, 0.4276, 0.472, 0.5632, 0.2271, 0.2567, 0.2267, 0.2506, 0.5027, 0.4388])
me_torus_001.use_remesh_preserve_volume = False
me_torus_001.use_remesh_preserve_attributes = False
me_torus_001.use_mirror_vertex_groups = False
me_torus_001.update()
me_torus = bpy.data.meshes.new('Torus')
me_torus.from_pydata([(0.01143, -1.797e-08, -0.01184), (0.01095, -1.797e-08, -0.008307), (0.01134, 0.001492, -0.01184), (0.01085, 0.001429, -0.008307), (0.01104, 0.002959, -0.01184), (0.01057, 0.002833, -0.008307), (0.01056, 0.004376, -0.01184), (0.01011, 0.004189, -0.008307), (0.009902, 0.005717, -0.01184), (0.009479, 0.005473, -0.008307), (0.009071, 0.006961, -0.01184), (0.008683, 0.006663, -0.008307), (0.008085, 0.008085, -0.01184), (0.007739, 0.007739, -0.008307), (0.00696, 0.009071, -0.01184), (0.006663, 0.008683, -0.008307), (0.005717, 0.009902, -0.01184), (0.005473, 0.009479, -0.008307), (0.004376, 0.01056, -0.01184), (0.004188, 0.01011, -0.008307), (0.002959, 0.01104, -0.01184), (0.002833, 0.01057, -0.008307), (0.001492, 0.01134, -0.01184), (0.001429, 0.01085, -0.008307), (-7.377e-08, 0.01143, -0.01184), (-7.334e-08, 0.01095, -0.008307), (-0.001493, 0.01134, -0.01184), (-0.001429, 0.01085, -0.008307), (-0.002959, 0.01104, -0.01184), (-0.002833, 0.01057, -0.008307), (-0.004376, 0.01056, -0.01184), (-0.004189, 0.01011, -0.008307), (-0.005717, 0.009902, -0.01184), (-0.005473, 0.009479, -0.008307), (-0.006961, 0.009071, -0.01184), (-0.006663, 0.008683, -0.008307), (-0.008085, 0.008085, -0.01184), (-0.007739, 0.007739, -0.008307), (-0.009071, 0.006961, -0.01184), (-0.008684, 0.006663, -0.008307), (-0.009902, 0.005717, -0.01184), (-0.009479, 0.005473, -0.008307), (-0.01056, 0.004376, -0.01184), (-0.01011, 0.004189, -0.008307), (-0.01104, 0.002959, -0.01184), (-0.01057, 0.002833, -0.008307), (-0.01134, 0.001492, -0.01184), (-0.01085, 0.001429, -0.008307), (-0.01143, -1.697e-08, -0.01184), (-0.01095, -1.702e-08, -0.008307), (-0.01134, -0.001492, -0.01184), (-0.01085, -0.001429, -0.008307), (-0.01104, -0.002959, -0.01184), (-0.01057, -0.002833, -0.008307), (-0.01056, -0.004376, -0.01184), (-0.01011, -0.004189, -0.008307), (-0.009902, -0.005717, -0.01184), (-0.009479, -0.005473, -0.008307), (-0.009071, -0.006961, -0.01184), (-0.008684, -0.006663, -0.008307), (-0.8839, -0.8839, 0.0), (-0.8602, -0.8602, 0.125), (-0.7955, -0.7955, 0.2165), (-0.7071, -0.7071, 0.1747), (-0.6187, -0.6187, 0.1413), (-0.008085, -0.008085, -0.01184), (-0.007739, -0.007739, -0.008307), (-0.554, -0.554, -0.1949), (-0.6187, -0.6187, -0.2165), (-0.7071, -0.7071, -0.25), (-0.7955, -0.7955, -0.2165), (-0.8602, -0.8602, -0.125), (-0.761, -0.9917, 0.0), (-0.7406, -0.9651, 0.125), (-0.6849, -0.8925, 0.2165), (-0.6088, -0.7934, 0.1747), (-0.5327, -0.6942, 0.1413), (-0.006961, -0.009071, -0.01184), (-0.006663, -0.008683, -0.008307), (-0.477, -0.6216, -0.1949), (-0.5327, -0.6942, -0.2165), (-0.6088, -0.7934, -0.25), (-0.6849, -0.8925, -0.2165), (-0.7406, -0.9651, -0.125), (-0.625, -1.083, 0.0), (-0.6083, -1.054, 0.125), (-0.5625, -0.9743, 0.2165), (-0.5, -0.866, 0.1747), (-0.4375, -0.7578, 0.1413), (-0.005717, -0.009902, -0.01184), (-0.005473, -0.009479, -0.008307), (-0.3917, -0.6785, -0.1949), (-0.4375, -0.7578, -0.2165), (-0.5, -0.866, -0.25), (-0.5625, -0.9743, -0.2165), (-0.6083, -1.054, -0.125), (-0.4784, -1.155, 0.0), (-0.4655, -1.124, 0.125), (-0.4305, -1.039, 0.2165), (-0.3827, -0.9239, 0.1747), (-0.3348, -0.8084, 0.1413), (-0.004376, -0.01056, -0.01184), (-0.004189, -0.01011, -0.008307), (-0.2998, -0.7239, -0.1949), (-0.3348, -0.8084, -0.2165), (-0.3827, -0.9239, -0.25), (-0.4305, -1.039, -0.2165), (-0.4655, -1.124, -0.125), (-0.3235, -1.207, 0.0), (-0.3149, -1.175, 0.125), (-0.2912, -1.087, 0.2165), (-0.2588, -0.9659, 0.1747), (-0.2265, -0.8452, 0.1413), (-0.002959, -0.01104, -0.01184), (-0.002833, -0.01057, -0.008307), (-0.2028, -0.7568, -0.1949), (-0.2265, -0.8452, -0.2165), (-0.2588, -0.9659, -0.25), (-0.2912, -1.087, -0.2165), (-0.3149, -1.175, -0.125), (-0.1632, -1.239, 0.0), (-0.1588, -1.206, 0.125), (-0.1468, -1.115, 0.2165), (-0.1305, -0.9914, 0.1747), (-0.1142, -0.8675, 0.1413), (-0.001493, -0.01134, -0.01184), (-0.001429, -0.01085, -0.008307), (-0.1023, -0.7768, -0.1949), (-0.1142, -0.8675, -0.2165), (-0.1305, -0.9914, -0.25), (-0.1468, -1.115, -0.2165), (-0.1588, -1.206, -0.125), (5.96e-08, -1.25, 0.0), (1.192e-07, -1.217, 0.125), (1.192e-07, -1.125, 0.2165), (8.941e-08, -1.0, 0.1747), (8.941e-08, -0.875, 0.1413), (-7.377e-08, -0.01143, -0.01184), (-7.334e-08, -0.01095, -0.008307), (5.96e-08, -0.7835, -0.1949), (8.941e-08, -0.875, -0.2165), (8.941e-08, -1.0, -0.25), (1.192e-07, -1.125, -0.2165), (1.192e-07, -1.217, -0.125), (0.001492, -0.01134, -0.01184), (0.001429, -0.01085, -0.008307), (0.002959, -0.01104, -0.01184), (0.002833, -0.01057, -0.008307), (0.004376, -0.01056, -0.01184), (0.004188, -0.01011, -0.008307), (0.005717, -0.009902, -0.01184), (0.005473, -0.009479, -0.008307), (0.00696, -0.009071, -0.01184), (0.006663, -0.008683, -0.008307), (0.008085, -0.008085, -0.01184), (0.007739, -0.007739, -0.008307), (0.009071, -0.006961, -0.01184), (0.008683, -0.006663, -0.008307), (0.009902, -0.005717, -0.01184), (0.009479, -0.005473, -0.008307), (0.01056, -0.004376, -0.01184), (0.01011, -0.004189, -0.008307), (0.01104, -0.002959, -0.01184), (0.01057, -0.002833, -0.008307), (0.01134, -0.001492, -0.01184), (0.01085, -0.001429, -0.008307), (0.2088, 1.162, 0.3515)], [], [(0, 2, 3, 1), (2, 4, 5, 3), (4, 6, 7, 5), (6, 8, 9, 7), (8, 10, 11, 9), (10, 12, 13, 11), (12, 14, 15, 13), (14, 16, 17, 15), (16, 18, 19, 17), (18, 20, 21, 19), (20, 22, 23, 21), (22, 24, 25, 23), (24, 26, 27, 25), (26, 28, 29, 27), (28, 30, 31, 29), (30, 32, 33, 31), (32, 34, 35, 33), (34, 36, 37, 35), (36, 38, 39, 37), (38, 40, 41, 39), (40, 42, 43, 41), (42, 44, 45, 43), (44, 46, 47, 45), (46, 48, 49, 47), (48, 50, 51, 49), (50, 52, 53, 51), (52, 54, 55, 53), (54, 56, 57, 55), (56, 58, 59, 57), (58, 65, 66, 59), (60, 72, 73, 61), (61, 73, 74, 62), (62, 74, 75, 63), (63, 75, 76, 64), (64, 76, 77, 65), (65, 77, 78, 66), (66, 78, 79, 67), (67, 79, 80, 68), (68, 80, 81, 69), (69, 81, 82, 70), (70, 82, 83, 71), (71, 83, 72, 60), (72, 84, 85, 73), (73, 85, 86, 74), (74, 86, 87, 75), (75, 87, 88, 76), (76, 88, 89, 77), (77, 89, 90, 78), (78, 90, 91, 79), (79, 91, 92, 80), (80, 92, 93, 81), (81, 93, 94, 82), (82, 94, 95, 83), (83, 95, 84, 72), (84, 96, 97, 85), (85, 97, 98, 86), (86, 98, 99, 87), (87, 99, 100, 88), (88, 100, 101, 89), (89, 101, 102, 90), (90, 102, 103, 91), (91, 103, 104, 92), (92, 104, 105, 93), (93, 105, 106, 94), (94, 106, 107, 95), (95, 107, 96, 84), (96, 108, 109, 97), (97, 109, 110, 98), (98, 110, 111, 99), (99, 111, 112, 100), (100, 112, 113, 101), (101, 113, 114, 102), (102, 114, 115, 103), (103, 115, 116, 104), (104, 116, 117, 105), (105, 117, 118, 106), (106, 118, 119, 107), (107, 119, 108, 96), (108, 120, 121, 109), (109, 121, 122, 110), (110, 122, 123, 111), (111, 123, 124, 112), (112, 124, 125, 113), (113, 125, 126, 114), (114, 126, 127, 115), (115, 127, 128, 116), (116, 128, 129, 117), (117, 129, 130, 118), (118, 130, 131, 119), (119, 131, 120, 108), (120, 132, 133, 121), (121, 133, 134, 122), (122, 134, 135, 123), (123, 135, 136, 124), (124, 136, 137, 125), (125, 137, 138, 126), (126, 138, 139, 127), (127, 139, 140, 128), (128, 140, 141, 129), (129, 141, 142, 130), (130, 142, 143, 131), (131, 143, 132, 120), (137, 144, 145, 138), (144, 146, 147, 145), (146, 148, 149, 147), (148, 150, 151, 149), (150, 152, 153, 151), (152, 154, 155, 153), (154, 156, 157, 155), (156, 158, 159, 157), (158, 160, 161, 159), (160, 162, 163, 161), (162, 164, 165, 163), (164, 0, 1, 165), (62, 63, 64, 57, 67, 68, 69, 70, 71, 60, 61), (140, 139, 147, 149, 136, 135, 134, 133, 132, 143, 142, 141)])
_uv = me_torus.uv_layers.new(name='UVMap')
_uv.uv.foreach_set('vector', [-0.2154, 0.7686, -0.2154, 0.7683, -0.2147, 0.7683, -0.2147, 0.7685, -0.2154, 0.7683, -0.2155, 0.7681, -0.2147, 0.768, -0.2147, 0.7683, -0.2155, 0.7681, -0.2155, 0.7678, -0.2147, 0.7677, -0.2147, 0.768, -0.2155, 0.7678, -0.2155, 0.7674, -0.2147, 0.7674, -0.2147, 0.7677, -0.2155, 0.7674, -0.2155, 0.7671, -0.2147, 0.7671, -0.2147, 0.7674, -0.2155, 0.7671, -0.2155, 0.7668, -0.2147, 0.7668, -0.2147, 0.7671, -0.2155, 0.7668, -0.2155, 0.7664, -0.2147, 0.7665, -0.2147, 0.7668, -0.2155, 0.7664, -0.2155, 0.7661, -0.2147, 0.7661, -0.2147, 0.7665, -0.2155, 0.7661, -0.2155, 0.7658, -0.2147, 0.7658, -0.2147, 0.7661, -0.2155, 0.7658, -0.2154, 0.7655, -0.2147, 0.7655, -0.2147, 0.7658, -0.2154, 0.7655, -0.2154, 0.7652, -0.2147, 0.7653, -0.2147, 0.7655, -0.2154, 0.7652, -0.2154, 0.7649, -0.2147, 0.765, -0.2147, 0.7653, -0.2154, 0.7649, -0.2154, 0.7647, -0.2146, 0.7648, -0.2147, 0.765, -0.2138, 0.7681, -0.2138, 0.7678, -0.213, 0.7678, -0.213, 0.768, -0.2138, 0.7678, -0.2138, 0.7675, -0.2131, 0.7675, -0.213, 0.7678, -0.2138, 0.7675, -0.2138, 0.7672, -0.2131, 0.7672, -0.2131, 0.7675, -0.2138, 0.7672, -0.2138, 0.7669, -0.2131, 0.7669, -0.2131, 0.7672, -0.2138, 0.7669, -0.2138, 0.7665, -0.2131, 0.7665, -0.2131, 0.7669, -0.2138, 0.7665, -0.2138, 0.7662, -0.2131, 0.7662, -0.2131, 0.7665, -0.2138, 0.7662, -0.2138, 0.7659, -0.2131, 0.7659, -0.2131, 0.7662, -0.2138, 0.7659, -0.2138, 0.7655, -0.2131, 0.7656, -0.2131, 0.7659, -0.2138, 0.7655, -0.2138, 0.7652, -0.2131, 0.7653, -0.2131, 0.7656, -0.2138, 0.7652, -0.2138, 0.7649, -0.213, 0.765, -0.2131, 0.7653, -0.2138, 0.7649, -0.2138, 0.7647, -0.213, 0.7647, -0.213, 0.765, -0.2122, 0.7647, -0.2123, 0.765, -0.213, 0.765, -0.213, 0.7647, -0.2123, 0.765, -0.2123, 0.7653, -0.213, 0.7653, -0.213, 0.765, -0.2123, 0.7653, -0.2123, 0.7656, -0.213, 0.7656, -0.213, 0.7653, -0.2123, 0.7656, -0.2123, 0.7659, -0.213, 0.7659, -0.213, 0.7656, -0.2123, 0.7659, -0.2123, 0.7663, -0.213, 0.7663, -0.213, 0.7659, -0.2123, 0.7663, -0.2123, 0.7666, -0.213, 0.7666, -0.213, 0.7663, 0.4061, 0.9748, 0.3457, 0.9585, 0.3609, 0.9129, 0.4152, 0.9276, 0.4152, 0.9276, 0.3609, 0.9129, 0.3752, 0.8697, 0.4238, 0.8829, 0.4238, 0.8829, 0.3752, 0.8697, 0.3896, 0.8268, 0.4326, 0.8385, 0.4326, 0.8385, 0.3896, 0.8268, 0.4038, 0.7849, 0.4412, 0.795, 0.4412, 0.795, 0.4038, 0.7849, 0.488, 0.5347, 0.4923, 0.5359, -0.2123, 0.7666, -0.2123, 0.7669, -0.213, 0.7669, -0.213, 0.7666, 0.04515, 0.4901, 0.04503, 0.4898, 0.192, 0.412, 0.2004, 0.4334, 0.2004, 0.4334, 0.192, 0.412, 0.2095, 0.4027, 0.2188, 0.4266, 0.2188, 0.4266, 0.2095, 0.4027, 0.2332, 0.3901, 0.2439, 0.4174, 0.2439, 0.4174, 0.2332, 0.3901, 0.2572, 0.3778, 0.2691, 0.4085, 0.5067, 0.9865, 0.5083, 1.019, 0.4856, 1.025, 0.484, 0.9905, 0.484, 0.9905, 0.4856, 1.025, 0.4583, 1.028, 0.4565, 0.992, 0.3457, 0.9585, 0.2879, 0.9344, 0.3089, 0.8911, 0.3609, 0.9129, 0.3609, 0.9129, 0.3089, 0.8911, 0.3287, 0.8503, 0.3752, 0.8697, 0.3752, 0.8697, 0.3287, 0.8503, 0.3485, 0.8096, 0.3896, 0.8268, 0.3896, 0.8268, 0.3485, 0.8096, 0.368, 0.7699, 0.4038, 0.7849, 0.4038, 0.7849, 0.368, 0.7699, 0.4839, 0.533, 0.488, 0.5347, -0.2123, 0.7669, -0.2123, 0.7673, -0.213, 0.7672, -0.213, 0.7669, 0.04503, 0.4898, 0.04488, 0.4895, 0.1811, 0.3919, 0.192, 0.412, 0.192, 0.412, 0.1811, 0.3919, 0.1973, 0.3804, 0.2095, 0.4027, 0.2095, 0.4027, 0.1973, 0.3804, 0.2193, 0.3646, 0.2332, 0.3901, 0.2332, 0.3901, 0.2193, 0.3646, 0.2415, 0.349, 0.2572, 0.3778, 0.5083, 1.019, 0.5105, 1.049, 0.4881, 1.058, 0.4856, 1.025, 0.4856, 1.025, 0.4881, 1.058, 0.4608, 1.062, 0.4583, 1.028, 0.2879, 0.9344, 0.2338, 0.9028, 0.2602, 0.8627, 0.3089, 0.8911, 0.3089, 0.8911, 0.2602, 0.8627, 0.2851, 0.8248, 0.3287, 0.8503, 0.3287, 0.8503, 0.2851, 0.8248, 0.31, 0.7871, 0.3485, 0.8096, 0.3485, 0.8096, 0.31, 0.7871, 0.3345, 0.7503, 0.368, 0.7699, 0.368, 0.7699, 0.3345, 0.7503, 0.48, 0.5307, 0.4839, 0.533, -0.2123, 0.7673, -0.2122, 0.7675, -0.213, 0.7675, -0.213, 0.7672, 0.04488, 0.4895, 0.04469, 0.4893, 0.1679, 0.3736, 0.1811, 0.3919, 0.1811, 0.3919, 0.1679, 0.3736, 0.1825, 0.3599, 0.1973, 0.3804, 0.1973, 0.3804, 0.1825, 0.3599, 0.2024, 0.3411, 0.2193, 0.3646, 0.2193, 0.3646, 0.2024, 0.3411, 0.2225, 0.3226, 0.2415, 0.349, 0.5105, 1.049, 0.5135, 1.078, 0.4913, 1.09, 0.4881, 1.058, 0.4881, 1.058, 0.4913, 1.09, 0.4641, 1.094, 0.4608, 1.062, 0.2338, 0.9028, 0.1842, 0.8645, 0.2156, 0.8282, 0.2602, 0.8627, 0.2602, 0.8627, 0.2156, 0.8282, 0.2451, 0.7938, 0.2851, 0.8248, 0.2851, 0.8248, 0.2451, 0.7938, 0.2748, 0.7597, 0.31, 0.7871, 0.31, 0.7871, 0.2748, 0.7597, 0.3037, 0.7265, 0.3345, 0.7503, 0.3345, 0.7503, 0.3037, 0.7265, 0.4765, 0.5279, 0.48, 0.5307, -0.2146, 0.7685, -0.2146, 0.7683, -0.2138, 0.7682, -0.2138, 0.7684, 0.04469, 0.4893, 0.04448, 0.4891, 0.1525, 0.3572, 0.1679, 0.3736, 0.1679, 0.3736, 0.1525, 0.3572, 0.1653, 0.3416, 0.1825, 0.3599, 0.1825, 0.3599, 0.1653, 0.3416, 0.1827, 0.3202, 0.2024, 0.3411, 0.2024, 0.3411, 0.1827, 0.3202, 0.2003, 0.2991, 0.2225, 0.3226, 0.2225, 0.3226, 0.2003, 0.2991, 0.2133, 0.2839, 0.2373, 0.3093, 0.4913, 1.09, 0.4952, 1.118, 0.4681, 1.123, 0.4641, 1.094, 0.1842, 0.8645, 0.14, 0.8199, 0.1758, 0.788, 0.2156, 0.8282, 0.2156, 0.8282, 0.1758, 0.788, 0.2095, 0.7579, 0.2451, 0.7938, 0.2451, 0.7938, 0.2095, 0.7579, 0.2433, 0.7279, 0.2748, 0.7597, 0.2748, 0.7597, 0.2433, 0.7279, 0.2764, 0.6988, 0.3037, 0.7265, 0.3037, 0.7265, 0.2764, 0.6988, 0.4733, 0.5247, 0.4765, 0.5279, -0.2146, 0.7683, -0.2146, 0.768, -0.2139, 0.7679, -0.2138, 0.7682, 0.04448, 0.4891, 0.04423, 0.4889, 0.1352, 0.3431, 0.1525, 0.3572, 0.1525, 0.3572, 0.1352, 0.3431, 0.146, 0.3258, 0.1653, 0.3416, 0.1653, 0.3416, 0.146, 0.3258, 0.1607, 0.3022, 0.1827, 0.3202, 0.1827, 0.3202, 0.1607, 0.3022, 0.1755, 0.2789, 0.2003, 0.2991, 0.2003, 0.2991, 0.1755, 0.2789, 0.1865, 0.262, 0.2133, 0.2839, 0.3594, 1.138, 0.3581, 1.107, 0.3841, 1.11, 0.3854, 1.142, 0.14, 0.8199, 0.102, 0.7698, 0.1415, 0.743, 0.1758, 0.788, 0.1758, 0.788, 0.1415, 0.743, 0.1789, 0.7175, 0.2095, 0.7579, 0.2095, 0.7579, 0.1789, 0.7175, 0.2163, 0.6923, 0.2433, 0.7279, 0.2433, 0.7279, 0.2163, 0.6923, 0.2528, 0.6678, 0.2764, 0.6988, 0.2764, 0.6988, 0.2528, 0.6678, 0.4706, 0.521, 0.4733, 0.5247, -0.2146, 0.768, -0.2146, 0.7677, -0.2139, 0.7676, -0.2139, 0.7679, 0.04423, 0.4889, 0.04397, 0.4887, 0.1163, 0.3315, 0.1352, 0.3431, 0.1352, 0.3431, 0.1163, 0.3315, 0.1249, 0.3129, 0.146, 0.3258, 0.146, 0.3258, 0.1249, 0.3129, 0.1366, 0.2875, 0.1607, 0.3022, 0.1607, 0.3022, 0.1366, 0.2875, 0.1484, 0.2623, 0.1755, 0.2789, 0.1755, 0.2789, 0.1484, 0.2623, 0.1572, 0.2441, 0.1865, 0.262, 0.3581, 1.107, 0.3571, 1.074, 0.3831, 1.076, 0.3841, 1.11, -0.2146, 0.7677, -0.2146, 0.7673, -0.2139, 0.7673, -0.2139, 0.7676, -0.2146, 0.7673, -0.2146, 0.767, -0.2139, 0.767, -0.2139, 0.7673, -0.2146, 0.767, -0.2146, 0.7667, -0.2139, 0.7667, -0.2139, 0.767, -0.2146, 0.7667, -0.2146, 0.7663, -0.2139, 0.7663, -0.2139, 0.7667, -0.2146, 0.7663, -0.2146, 0.766, -0.2139, 0.766, -0.2139, 0.7663, -0.2146, 0.766, -0.2146, 0.7657, -0.2139, 0.7657, -0.2139, 0.766, -0.2146, 0.7657, -0.2146, 0.7654, -0.2139, 0.7654, -0.2139, 0.7657, -0.2146, 0.7654, -0.2146, 0.7651, -0.2139, 0.7652, -0.2139, 0.7654, -0.2146, 0.7651, -0.2146, 0.7649, -0.2138, 0.765, -0.2139, 0.7652, -0.2146, 0.7649, -0.2146, 0.7647, -0.2138, 0.7648, -0.2138, 0.765, -0.2154, 0.7689, -0.2154, 0.7688, -0.2147, 0.7687, -0.2146, 0.7688, -0.2154, 0.7688, -0.2154, 0.7686, -0.2147, 0.7685, -0.2147, 0.7687, 0.573, 0.6785, 0.5374, 0.6266, 0.5001, 0.5773, 0.2271, 0.2627, 0.5317, 0.4418, 0.5677, 0.4632, 0.6175, 0.4911, 0.6548, 0.5404, 0.6694, 0.5978, 0.6575, 0.648, 0.6222, 0.6776, 0.5073, 0.6057, 0.4777, 0.5696, 0.229, 0.2634, 0.2289, 0.2561, 0.572, 0.4839, 0.6237, 0.5118, 0.6769, 0.5368, 0.6938, 0.5967, 0.6835, 0.6498, 0.6486, 0.6818, 0.5986, 0.6842, 0.5469, 0.6564])
me_torus.use_remesh_preserve_volume = False
me_torus.use_remesh_preserve_attributes = False
me_torus.use_mirror_vertex_groups = False
me_torus.update()

# ---- objects
ob_torus_007 = bpy.data.objects.new('Torus.007', me_torus_007)
ob_torus_006 = bpy.data.objects.new('Torus.006', me_torus_006)
ob_torus_005 = bpy.data.objects.new('Torus.005', me_torus_005)
ob_torus_004 = bpy.data.objects.new('Torus.004', me_torus_004)
ob_torus_003 = bpy.data.objects.new('Torus.003', me_torus_003)
ob_torus_002 = bpy.data.objects.new('Torus.002', me_torus_002)
ob_torus_001 = bpy.data.objects.new('Torus.001', me_torus_001)
ob_torus = bpy.data.objects.new('Torus', me_torus)
ob_camera = bpy.data.objects.new('Camera', cam_camera)

# ---- transforms, parenting, visibility, modifiers, constraints
ob_torus_007.location = (0.0, 0.0, 0.0)
ob_torus_007.scale = (1.729, 1.729, 0.4664)
ob_torus_007.hide_viewport = True
ob_torus_007.lineart.crease_threshold = 0.0
ob_torus_006.location = (0.0, 0.0, 0.0)
ob_torus_006.scale = (1.729, 1.729, 0.4664)
ob_torus_006.lineart.crease_threshold = 0.0
ob_torus_005.location = (0.0, 0.0, 0.0)
ob_torus_005.scale = (1.729, 1.729, 0.4664)
ob_torus_005.hide_viewport = True
ob_torus_005.lineart.crease_threshold = 0.0
ob_torus_004.location = (0.0, 0.0, 0.0)
ob_torus_004.scale = (1.729, 1.729, 0.4664)
ob_torus_004.hide_viewport = True
ob_torus_004.lineart.crease_threshold = 0.0
ob_torus_003.location = (0.0, 0.0, 0.0)
ob_torus_003.scale = (1.729, 1.729, 0.4664)
ob_torus_003.hide_viewport = True
ob_torus_003.lineart.crease_threshold = 0.0
ob_torus_002.location = (0.0, 0.0, 0.0)
ob_torus_002.scale = (1.729, 1.729, 0.4664)
ob_torus_002.hide_viewport = True
ob_torus_002.lineart.crease_threshold = 0.0
ob_torus_001.location = (0.0, 0.0, 0.0)
ob_torus_001.scale = (1.729, 1.729, 0.4664)
ob_torus_001.hide_viewport = True
ob_torus_001.lineart.crease_threshold = 0.0
ob_torus.location = (0.0, 0.0, 0.0)
ob_torus.scale = (1.729, 1.729, 0.4664)
ob_torus.hide_viewport = True
ob_torus.lineart.crease_threshold = 0.0
ob_camera.location = (7.481, -6.508, 5.344)
ob_camera.rotation_euler = (1.109, 0.01082, 0.8149)
ob_camera.lock_rotations_4d = False
ob_camera.empty_display_type = 'ARROWS'
ob_camera.color = (0.0, 0.0, 0.0, 0.0)
ob_camera.display_type = 'WIRE'
ob_camera.lineart.crease_threshold = 0.0

# ---- collection membership
col_collection_1.objects.link(ob_torus_007)
col_collection_1.objects.link(ob_torus_006)
col_collection_1.objects.link(ob_torus_005)
col_collection_1.objects.link(ob_torus_004)
col_collection_1.objects.link(ob_torus_003)
col_collection_1.objects.link(ob_torus_002)
col_collection_1.objects.link(ob_torus_001)
col_collection_1.objects.link(ob_torus)
col_collection_1.objects.link(ob_camera)

# ---- scene / render settings (as saved in the file)
scene.camera = ob_camera
scene.frame_start = 1; scene.frame_end = 250; scene.frame_set(1)
scene.render.engine = 'BLENDER_EEVEE_NEXT'
scene.render.resolution_percentage = 50
scene.render.dither_intensity = 0.0
scene.cycles.use_denoising = False
scene.cycles.samples = 10
scene.cycles.sampling_pattern = 'TABULATED_SOBOL'
scene.cycles.light_sampling_threshold = 0.0
scene.cycles.use_adaptive_sampling = False
scene.cycles.use_light_tree = False
scene.cycles.blur_glossy = 0.0
scene.cycles.volume_bounces = 1
scene.cycles.pixel_filter_type = 'GAUSSIAN'
scene.cycles.sample_clamp_indirect = 0.0
scene.view_settings.view_transform = 'Standard'
bpy.context.view_layer.update()

# ---- added for rendering (the .blend has no usable light): sun
light_auto_sun = bpy.data.lights.new('AutoSun', 'SUN')
light_auto_sun.energy = 3.0
light_auto_sun.angle = 0.0523599
ob_auto_sun = bpy.data.objects.new('AutoSun', light_auto_sun)
scene.collection.objects.link(ob_auto_sun)
ob_auto_sun.rotation_euler = (0.872665, 0.174533, 0.523599)
bpy.context.view_layer.update()
